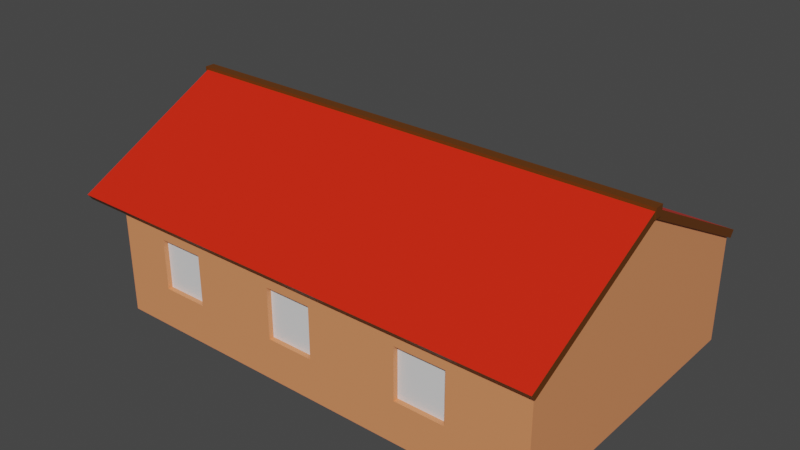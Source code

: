 # Source: Farm.blend  (saved by Blender 2.82.7; exported with 4.5.12 LTS)
import bpy
from mathutils import Matrix  # noqa: F401  (used for matrix-valued properties, if any)

bpy.ops.wm.read_factory_settings(use_empty=True)
scene = bpy.context.scene
scene.name = 'Scene'

# ---- collections
col_collection = bpy.data.collections.new('Collection'); scene.collection.children.link(col_collection)

# ---- materials (node trees are filled in below, after node groups)
mat_glas = bpy.data.materials.new('Glas')
mat_glas.use_transparent_shadow = False
mat_wood_dark = bpy.data.materials.new('Wood dark')
mat_wood_dark.use_transparent_shadow = False
mat_wood_hell = bpy.data.materials.new('wood hell')
mat_wood_hell.use_transparent_shadow = False
mat_roof = bpy.data.materials.new('roof')
mat_roof.alpha_threshold = 0.0
mat_roof.use_transparent_shadow = False
mat_roof.line_color = (0.0, 0.0, 0.0, 1.0)
mat_wood_middle = bpy.data.materials.new('Wood middle')
mat_wood_middle.use_transparent_shadow = False
mat_stroh = bpy.data.materials.new('Stroh')
mat_stroh.use_transparent_shadow = False

# ---- material node trees
mat_glas.use_nodes = True; mat_glas.node_tree.nodes.clear()
_N = mat_glas.node_tree.nodes; _L = mat_glas.node_tree.links
n0 = _N.new('ShaderNodeOutputMaterial'); n0.name = 'Material Output'; n0.location = (300, 300)
n1 = _N.new('ShaderNodeBsdfPrincipled'); n1.name = 'Principled BSDF'; n1.location = (10, 300)
n1.distribution = 'GGX'
n1.subsurface_method = 'BURLEY'
n1.inputs[3].default_value = 1.45
n1.inputs[27].default_value = (0.0, 0.0, 0.0, 1.0)
n1.inputs[28].default_value = 1.0
_L.new(n1.outputs[0], n0.inputs[0])
n0.is_active_output = True
mat_wood_dark.use_nodes = True; mat_wood_dark.node_tree.nodes.clear()
_N = mat_wood_dark.node_tree.nodes; _L = mat_wood_dark.node_tree.links
n0 = _N.new('ShaderNodeOutputMaterial'); n0.name = 'Material Output'; n0.location = (300, 300)
n1 = _N.new('ShaderNodeBsdfPrincipled'); n1.name = 'Principled BSDF'; n1.location = (10, 300)
n1.distribution = 'GGX'
n1.subsurface_method = 'BURLEY'
n1.inputs[0].default_value = (0.1255, 0.03672, 0.001756, 1.0)
n1.inputs[3].default_value = 1.45
n1.inputs[27].default_value = (0.0, 0.0, 0.0, 1.0)
n1.inputs[28].default_value = 1.0
_L.new(n1.outputs[0], n0.inputs[0])
n0.is_active_output = True
mat_wood_hell.use_nodes = True; mat_wood_hell.node_tree.nodes.clear()
_N = mat_wood_hell.node_tree.nodes; _L = mat_wood_hell.node_tree.links
n0 = _N.new('ShaderNodeOutputMaterial'); n0.name = 'Material Output'; n0.location = (300, 300)
n1 = _N.new('ShaderNodeBsdfPrincipled'); n1.name = 'Principled BSDF'; n1.location = (10, 300)
n1.distribution = 'GGX'
n1.subsurface_method = 'BURLEY'
n1.inputs[0].default_value = (0.8, 0.2842, 0.118, 1.0)
n1.inputs[3].default_value = 1.45
n1.inputs[27].default_value = (0.0, 0.0, 0.0, 1.0)
n1.inputs[28].default_value = 1.0
_L.new(n1.outputs[0], n0.inputs[0])
n0.is_active_output = True
mat_roof.use_nodes = True; mat_roof.node_tree.nodes.clear()
_N = mat_roof.node_tree.nodes; _L = mat_roof.node_tree.links
n0 = _N.new('ShaderNodeOutputMaterial'); n0.name = 'Material Output'; n0.location = (300, 300)
n1 = _N.new('ShaderNodeBsdfPrincipled'); n1.name = 'Principled BSDF'; n1.location = (10, 300)
n1.distribution = 'GGX'
n1.subsurface_method = 'BURLEY'
n1.inputs[0].default_value = (0.8, 0.02004, 0.004599, 1.0)
n1.inputs[2].default_value = 0.4
n1.inputs[3].default_value = 1.45
n1.inputs[27].default_value = (0.0, 0.0, 0.0, 1.0)
n1.inputs[28].default_value = 1.0
_L.new(n1.outputs[0], n0.inputs[0])
n0.is_active_output = True
mat_wood_middle.use_nodes = True; mat_wood_middle.node_tree.nodes.clear()
_N = mat_wood_middle.node_tree.nodes; _L = mat_wood_middle.node_tree.links
n0 = _N.new('ShaderNodeOutputMaterial'); n0.name = 'Material Output'; n0.location = (300, 300)
n1 = _N.new('ShaderNodeBsdfPrincipled'); n1.name = 'Principled BSDF'; n1.location = (10, 300)
n1.distribution = 'GGX'
n1.subsurface_method = 'BURLEY'
n1.inputs[0].default_value = (0.6739, 0.1942, 0.03494, 1.0)
n1.inputs[3].default_value = 1.45
n1.inputs[27].default_value = (0.0, 0.0, 0.0, 1.0)
n1.inputs[28].default_value = 1.0
_L.new(n1.outputs[0], n0.inputs[0])
n0.is_active_output = True
mat_stroh.use_nodes = True; mat_stroh.node_tree.nodes.clear()
_N = mat_stroh.node_tree.nodes; _L = mat_stroh.node_tree.links
n0 = _N.new('ShaderNodeOutputMaterial'); n0.name = 'Material Output'; n0.location = (300, 300)
n1 = _N.new('ShaderNodeBsdfPrincipled'); n1.name = 'Principled BSDF'; n1.location = (10, 300)
n1.distribution = 'GGX'
n1.subsurface_method = 'BURLEY'
n1.inputs[0].default_value = (0.3539, 0.2232, 0.0, 1.0)
n1.inputs[3].default_value = 1.45
n1.inputs[27].default_value = (0.0, 0.0, 0.0, 1.0)
n1.inputs[28].default_value = 1.0
_L.new(n1.outputs[0], n0.inputs[0])
n0.is_active_output = True

# ---- world
world_world = bpy.data.worlds.new('World'); scene.world = world_world
world_world.use_nodes = True; world_world.node_tree.nodes.clear()
_N = world_world.node_tree.nodes; _L = world_world.node_tree.links
n0 = _N.new('ShaderNodeOutputWorld'); n0.name = 'World Output'; n0.location = (300, 300)
n1 = _N.new('ShaderNodeBackground'); n1.name = 'Background'; n1.location = (10, 300)
n1.inputs[0].default_value = (0.05088, 0.05088, 0.05088, 1.0)
_L.new(n1.outputs[0], n0.inputs[0])
n0.is_active_output = True
world_world.color = (0.05088, 0.05088, 0.05088)
world_world.use_sun_shadow = False
world_world.sun_shadow_jitter_overblur = 0.0

# ---- meshes
me_plane_003 = bpy.data.meshes.new('Plane.003')
me_plane_003.from_pydata([(-1.0, -1.0, 0.0), (1.0, -1.0, 0.0), (-1.0, 1.0, 0.0), (1.0, 1.0, 0.0), (2.116, -9.562, 14.77), (2.501, -9.562, 14.77), (2.116, -9.562, -0.2284), (2.501, -9.562, -0.2284), (2.116, 8.237, 14.77), (2.501, 8.237, 14.77), (2.116, 8.237, -0.2284), (2.501, 8.237, -0.2284), (2.171, 8.222, -0.2338), (-1.543, 8.222, -0.2338), (2.171, 8.222, 0.7662), (-1.543, 8.222, 0.7662), (2.171, 7.422, -0.2338), (-1.543, 7.422, -0.2338), (2.171, 7.422, 0.7662), (-1.543, 7.422, 0.7662), (2.186, -8.755, -0.2338), (-1.512, -8.755, -0.2338), (2.186, -8.755, 0.7662), (-1.512, -8.755, 0.7662), (2.186, -9.555, -0.2338), (-1.512, -9.555, -0.2338), (2.186, -9.555, 0.7662), (-1.512, -9.555, 0.7662), (-1.539, -8.755, 13.78), (2.146, -8.755, 13.78), (-1.539, -8.755, 14.78), (2.146, -8.755, 14.78), (-1.539, -9.555, 13.78), (2.146, -9.555, 13.78), (-1.539, -9.555, 14.78), (2.146, -9.555, 14.78), (2.144, 8.234, 13.78), (-1.572, 8.234, 13.78), (2.144, 8.234, 14.78), (-1.572, 8.234, 14.78), (2.144, 7.434, 13.78), (-1.572, 7.434, 13.78), (2.144, 7.434, 14.78), (-1.572, 7.434, 14.78), (-1.634, -9.562, 14.77), (-1.442, -9.562, 14.77), (-1.634, -9.562, -0.2284), (-1.442, -9.562, -0.2284), (-1.634, 8.237, 14.77), (-1.442, 8.237, 14.77), (-1.634, 8.237, -0.2284), (-1.442, 8.237, -0.2284), (-4.889, 10.06, 7.403), (-4.643, 10.06, 7.635), (-4.889, -9.692, 7.403), (-4.643, -9.692, 7.635), (-1.701, 10.06, -0.6522), (-1.456, 10.06, -0.4203), (-1.701, -9.692, -0.6522), (-1.456, -9.692, -0.4203), (-1.736, 10.06, 15.16), (-1.491, 10.06, 14.93), (-1.736, -9.65, 15.16), (-1.491, -9.65, 14.93), (-4.853, 10.06, 7.227), (-4.609, 10.06, 6.997), (-4.853, -9.65, 7.227), (-4.609, -9.65, 6.997), (-4.514, 10.16, 7.126), (-4.899, 10.16, 7.126), (-4.514, 10.16, 7.626), (-4.899, 10.16, 7.626), (-4.514, -9.725, 7.126), (-4.899, -9.725, 7.126), (-4.514, -9.725, 7.626), (-4.899, -9.725, 7.626), (2.515, -9.245, -0.2411), (-4.534, -9.245, 6.904), (2.515, -9.245, 14.76), (-4.534, -9.245, 7.716), (2.515, -9.565, -0.2411), (-4.534, -9.565, 6.904), (2.515, -9.565, 14.76), (-4.534, -9.565, 7.716), (-1.692, -9.245, -0.2411), (-1.692, -9.245, 14.76), (-1.692, -9.565, 14.76), (-1.692, -9.565, -0.2411), (2.515, 8.264, -0.2411), (-4.534, 8.264, 6.904), (2.515, 8.264, 14.76), (-4.534, 8.264, 7.716), (2.515, 7.944, -0.2411), (-4.534, 7.944, 6.904), (2.515, 7.944, 14.76), (-4.534, 7.944, 7.716), (-1.692, 8.264, -0.2411), (-1.692, 8.264, 14.76), (-1.692, 7.944, 14.76), (-1.692, 7.944, -0.2411), (2.515, 8.264, 6.252), (-4.534, 8.264, 7.255), (2.515, 7.944, 6.252), (-4.534, 7.944, 7.255), (-1.692, 7.944, 6.252), (-1.692, 8.264, 6.252), (-4.534, 8.264, 7.285), (2.515, 7.944, 6.812), (-1.692, 8.264, 6.812), (2.515, 8.264, 6.812), (-4.534, 7.944, 7.285), (-1.692, 7.944, 6.812), (-4.534, 8.264, 7.343), (2.515, 7.944, 7.882), (-1.692, 8.264, 7.882), (2.515, 8.264, 7.882), (-4.534, 7.944, 7.343), (-1.692, 7.944, 7.882), (0.9622, 8.264, 14.76), (0.9622, 7.944, 14.76), (0.9622, 7.944, -0.2411), (0.9622, 8.264, -0.2411), (0.9622, 8.264, 6.252), (0.9622, 7.944, 6.252), (0.9622, 7.944, 6.812), (0.9622, 8.264, 6.812), (0.9622, 7.944, 7.882), (0.9622, 8.264, 7.882), (0.5694, 8.264, -0.2411), (0.5694, 8.264, 14.76), (0.5694, 7.944, 14.76), (0.5694, 7.944, -0.2411), (0.5694, 8.264, 6.252), (0.5694, 7.944, 6.252), (0.5694, 7.944, 6.812), (0.5694, 8.264, 6.812), (0.5694, 7.944, 7.882), (0.5694, 8.264, 7.882), (2.123, 8.264, 14.76), (2.123, 7.944, 14.76), (2.123, 7.944, -0.2411), (2.123, 8.264, 6.252), (2.123, 7.944, 6.252), (2.123, 7.944, 6.812), (2.123, 8.264, 6.812), (2.123, 7.944, 7.882), (2.123, 8.264, 7.882), (2.123, 8.264, -0.2411), (0.9622, 7.944, 7.882), (0.9622, 8.264, 7.882), (2.123, 7.944, 7.882), (2.123, 8.264, 7.882), (-4.534, 8.264, 7.477), (2.515, 7.944, 10.35), (-1.692, 8.264, 10.35), (2.515, 8.264, 10.35), (-4.534, 7.944, 7.477), (-1.692, 7.944, 10.35), (0.9622, 7.944, 10.35), (0.9622, 8.264, 10.35), (0.5694, 7.944, 10.35), (0.5694, 8.264, 10.35), (2.123, 8.264, 10.35), (2.123, 7.944, 10.35), (-4.534, 8.264, 7.605), (2.515, 7.944, 12.72), (-1.692, 8.264, 12.72), (0.9622, 8.264, 12.72), (0.5694, 8.264, 12.72), (2.123, 8.264, 12.72), (2.515, 8.264, 12.72), (-4.534, 7.944, 7.605), (-1.692, 7.944, 12.72), (0.9622, 7.944, 12.72), (0.5694, 7.944, 12.72), (2.123, 7.944, 12.72), (-0.9951, 8.264, -0.2411), (-0.9951, 8.264, 14.76), (-0.9951, 7.944, 14.76), (-0.9951, 7.944, -0.2411), (-0.9951, 8.264, 6.252), (-0.9951, 7.944, 6.252), (-0.9951, 7.944, 6.812), (-0.9951, 8.264, 6.812), (-0.9951, 7.944, 7.882), (-0.9951, 8.264, 7.882), (-0.9951, 7.944, 10.35), (-0.9951, 8.264, 10.35), (-0.9951, 7.944, 12.72), (-0.9951, 8.264, 12.72), (2.515, 8.264, 4.597), (-4.534, 7.944, 7.165), (-1.692, 7.944, 4.597), (-4.534, 8.264, 7.165), (2.515, 7.944, 4.597), (-1.692, 8.264, 4.597), (0.9622, 8.264, 4.597), (0.9622, 7.944, 4.597), (0.5694, 8.264, 4.597), (0.5694, 7.944, 4.597), (2.123, 7.944, 4.597), (2.123, 8.264, 4.597), (-0.9951, 8.264, 4.597), (-0.9951, 7.944, 4.597), (2.515, 8.264, 2.283), (-4.534, 7.944, 7.04), (-1.692, 7.944, 2.283), (0.9622, 7.944, 2.283), (0.5694, 7.944, 2.283), (2.123, 7.944, 2.283), (-0.9951, 7.944, 2.283), (-4.534, 8.264, 7.04), (2.515, 7.944, 2.283), (-1.692, 8.264, 2.283), (0.9622, 8.264, 2.283), (0.5694, 8.264, 2.283), (2.123, 8.264, 2.283), (-0.9951, 8.264, 2.283), (2.52, 8.243, 14.28), (-1.759, 8.243, 14.28), (2.52, 8.243, 14.78), (-1.759, 8.243, 14.78), (2.52, -9.556, 14.28), (-1.759, -9.556, 14.28), (2.52, -9.556, 14.78), (-1.759, -9.556, 14.78), (2.52, 1.249, 14.78), (-1.759, 1.249, 14.78), (2.52, 1.249, 14.28), (-1.759, 1.249, 14.28), (2.52, 3.119, 14.78), (-1.759, 3.119, 14.28), (-1.759, 3.119, 14.78), (2.52, 3.119, 14.28), (-0.9811, 8.243, 14.28), (-0.9811, 8.243, 14.78), (-0.9811, -9.556, 14.78), (-0.9811, -9.556, 14.28), (-0.9811, 1.249, 14.28), (-0.9811, 1.249, 14.78), (-0.9811, 3.119, 14.78), (-0.9811, 3.119, 14.28), (0.9552, 8.243, 14.78), (0.9552, -9.556, 14.78), (0.9552, -9.556, 14.28), (0.9552, 1.249, 14.28), (0.9552, 1.249, 14.78), (0.9552, 3.119, 14.78), (0.9552, 3.119, 14.28), (0.9552, 8.243, 14.28), (2.52, 8.243, -0.2424), (-1.759, 8.243, -0.2424), (2.52, 8.243, 0.2576), (-1.759, 8.243, 0.2576), (2.52, -9.556, -0.2424), (-1.759, -9.556, -0.2424), (2.52, -9.556, 0.2576), (-1.759, -9.556, 0.2576), (2.52, 6.224, 0.2576), (-1.759, 6.224, 0.2576), (2.52, 6.224, -0.2424), (-1.759, 6.224, -0.2424), (-1.759, 4.349, 0.2576), (2.52, 4.349, -0.2424), (2.52, 4.349, 0.2576), (-1.759, 4.349, -0.2424), (-0.9937, 8.243, -0.2424), (-0.9937, 8.243, 0.2576), (-0.9937, -9.556, 0.2576), (-0.9937, -9.556, -0.2424), (-0.9937, 6.224, -0.2424), (-0.9937, 6.224, 0.2576), (-0.9937, 4.349, -0.2424), (-0.9937, 4.349, 0.2576), (0.9545, 8.243, 0.2576), (0.9545, -9.556, 0.2576), (0.9545, -9.556, -0.2424), (0.9545, 6.224, -0.2424), (0.9545, 6.224, 0.2576), (0.9545, 4.349, -0.2424), (0.9545, 4.349, 0.2576), (0.9545, 8.243, -0.2424), (-1.759, 0.963, 0.2576), (2.52, 0.963, -0.2424), (2.52, 0.963, 0.2576), (-1.759, 0.963, -0.2424), (-0.9937, 0.963, -0.2424), (-0.9937, 0.963, 0.2576), (0.9545, 0.963, 0.2576), (0.9545, 0.963, -0.2424), (-1.759, -0.9392, 0.2576), (2.52, -0.9392, -0.2424), (-0.9937, -0.9392, 0.2576), (0.9545, -0.9392, 0.2576), (2.52, -0.9392, 0.2576), (-1.759, -0.9392, -0.2424), (-0.9937, -0.9392, -0.2424), (0.9545, -0.9392, -0.2424), (2.494, 9.735, 6.348), (2.301, 9.735, 6.348), (2.494, 9.735, 8.348), (2.301, 9.735, 8.348), (2.494, 8.135, 6.348), (2.301, 8.135, 6.348), (2.494, 8.135, 8.348), (2.301, 8.135, 8.348), (2.34, 9.017, 6.678), (2.147, 9.017, 6.678), (2.34, 9.017, 8.055), (2.147, 9.017, 8.055), (2.34, 7.417, 6.678), (2.147, 7.417, 6.678), (2.34, 7.417, 8.055), (2.147, 7.417, 8.055), (0.9545, -4.523, -0.2424), (-0.9937, -4.523, -0.2424), (-1.759, -4.523, -0.2424), (2.52, -4.523, 0.2576), (0.9545, -4.523, 0.2576), (-0.9937, -4.523, 0.2576), (2.52, -4.523, -0.2424), (-1.759, -4.523, 0.2576), (-1.0, 8.083, 10.27), (1.0, 8.083, 10.27), (-1.0, 8.083, 12.77), (1.0, 8.083, 12.77), (-1.0, 8.083, 2.104), (1.0, 8.083, 2.104), (-1.0, 8.083, 4.604), (1.0, 8.083, 4.604), (-1.0, 4.365, 4.768e-07), (1.0, 4.365, 4.768e-07), (-1.0, 6.365, 4.768e-07), (1.0, 6.365, 4.768e-07), (-1.0, 1.123, 14.57), (1.0, 1.123, 14.57), (-1.0, 3.123, 14.57), (1.0, 3.123, 14.57), (-1.759, -6.503, 0.2576), (2.52, -6.503, -0.2424), (-0.9937, -6.503, 0.2576), (0.9545, -6.503, 0.2576), (-0.9937, -6.503, -0.2424), (-1.759, -6.503, -0.2424), (2.52, -6.503, 0.2576), (0.9545, -6.503, -0.2424), (-1.0, -6.492, -3.001e-07), (1.0, -6.492, -3.001e-07), (-1.0, -4.492, -3.001e-07), (1.0, -4.492, -3.001e-07), (-1.759, -3.076, 14.78), (2.52, -3.076, 14.28), (2.52, -3.076, 14.78), (-1.759, -3.076, 14.28), (-0.9811, -3.076, 14.28), (-0.9811, -3.076, 14.78), (0.9552, -3.076, 14.78), (0.9552, -3.076, 14.28), (-1.759, -5.041, 14.78), (2.52, -5.041, 14.28), (-0.9811, -5.041, 14.78), (0.9552, -5.041, 14.78), (2.52, -5.041, 14.78), (-1.759, -5.041, 14.28), (-0.9811, -5.041, 14.28), (0.9552, -5.041, 14.28), (-1.0, -5.06, 14.57), (1.0, -5.06, 14.57), (-1.0, -3.06, 14.57), (1.0, -3.06, 14.57), (1.426, 7.998, 9.579), (1.195, 7.998, 9.579), (1.426, 7.998, 9.879), (1.195, 7.998, 9.879), (1.426, -9.442, 9.579), (1.195, -9.442, 9.579), (1.426, -9.442, 9.879), (1.195, -9.442, 9.879), (2.141, -8.588, 9.577), (0.9874, -8.588, 9.577), (2.141, -8.588, 9.877), (0.9874, -8.588, 9.877), (2.141, -8.828, 9.577), (0.9874, -8.828, 9.577), (2.141, -8.828, 9.877), (0.9874, -8.828, 9.877), (2.141, -8.708, 9.877), (0.862, -8.708, 9.877), (2.141, -8.708, 9.577), (0.862, -8.708, 9.577), (2.141, -6.223, 9.577), (0.9874, -6.223, 9.577), (2.141, -6.223, 9.877), (0.9874, -6.223, 9.877), (2.141, -6.463, 9.577), (0.9874, -6.463, 9.577), (2.141, -6.463, 9.877), (0.9874, -6.463, 9.877), (2.141, -6.343, 9.877), (0.862, -6.343, 9.877), (2.141, -6.343, 9.577), (0.862, -6.343, 9.577), (2.141, -3.444, 9.577), (0.9874, -3.444, 9.577), (2.141, -3.444, 9.877), (0.9874, -3.444, 9.877), (2.141, -3.684, 9.577), (0.9874, -3.684, 9.577), (2.141, -3.684, 9.877), (0.9874, -3.684, 9.877), (2.141, -3.564, 9.877), (0.862, -3.564, 9.877), (2.141, -3.564, 9.577), (0.862, -3.564, 9.577), (2.141, -0.6768, 9.577), (0.9874, -0.6768, 9.577), (2.141, -0.6768, 9.877), (0.9874, -0.6768, 9.877), (2.141, -0.9168, 9.577), (0.9874, -0.9168, 9.577), (2.141, -0.9168, 9.877), (0.9874, -0.9168, 9.877), (2.141, -0.7968, 9.877), (0.862, -0.7968, 9.877), (2.141, -0.7968, 9.577), (0.862, -0.7968, 9.577), (2.141, 4.595, 9.577), (0.9874, 4.595, 9.577), (2.141, 4.595, 9.877), (0.9874, 4.595, 9.877), (2.141, 4.355, 9.577), (0.9874, 4.355, 9.577), (2.141, 4.355, 9.877), (0.9874, 4.355, 9.877), (2.141, 4.475, 9.877), (0.862, 4.475, 9.877), (2.141, 4.475, 9.577), (0.862, 4.475, 9.577), (2.141, 7.342, 9.577), (0.9874, 7.342, 9.577), (2.141, 7.342, 9.877), (0.9874, 7.342, 9.877), (2.141, 7.102, 9.577), (0.9874, 7.102, 9.577), (2.141, 7.102, 9.877), (0.9874, 7.102, 9.877), (2.141, 7.222, 9.877), (0.862, 7.222, 9.877), (2.141, 7.222, 9.577), (0.862, 7.222, 9.577), (2.141, 1.993, 9.577), (0.9874, 1.993, 9.577), (2.141, 1.993, 9.877), (0.9874, 1.993, 9.877), (2.141, 1.753, 9.577), (0.9874, 1.753, 9.577), (2.141, 1.753, 9.877), (0.9874, 1.753, 9.877), (2.141, 1.873, 9.877), (0.862, 1.873, 9.877), (2.141, 1.873, 9.577), (0.862, 1.873, 9.577), (1.432, -0.658, 9.679), (1.202, -0.658, 9.679), (1.432, -0.658, 14.38), (1.202, -0.658, 14.38), (1.432, -0.898, 9.679), (1.202, -0.898, 9.679), (1.432, -0.898, 14.38), (1.202, -0.898, 14.38), (2.168, -0.6615, 12.03), (1.014, -0.6615, 12.03), (2.168, -0.6615, 12.33), (1.014, -0.6615, 12.33), (2.168, -0.9015, 12.03), (1.014, -0.9015, 12.03), (2.168, -0.9015, 12.33), (1.014, -0.9015, 12.33), (2.168, -0.6615, 12.18), (0.8902, -0.6615, 12.18), (2.168, -0.9015, 12.18), (0.8902, -0.9015, 12.18), (1.426, 7.998, 4.96), (1.195, 7.998, 4.96), (1.426, 7.998, 5.26), (1.195, 7.998, 5.26), (1.426, -9.442, 4.96), (1.195, -9.442, 4.96), (1.426, -9.442, 5.26), (1.195, -9.442, 5.26), (2.141, -8.588, 4.957), (0.9874, -8.588, 4.957), (2.141, -8.588, 5.257), (0.9874, -8.588, 5.257), (2.141, -8.828, 4.957), (0.9874, -8.828, 4.957), (2.141, -8.828, 5.257), (0.9874, -8.828, 5.257), (2.141, -8.708, 5.257), (0.862, -8.708, 5.257), (2.141, -8.708, 4.957), (0.862, -8.708, 4.957), (2.141, -6.223, 4.957), (0.9874, -6.223, 4.957), (2.141, -6.223, 5.257), (0.9874, -6.223, 5.257), (2.141, -6.463, 4.957), (0.9874, -6.463, 4.957), (2.141, -6.463, 5.257), (0.9874, -6.463, 5.257), (2.141, -6.343, 5.257), (0.862, -6.343, 5.257), (2.141, -6.343, 4.957), (0.862, -6.343, 4.957), (2.141, -3.444, 4.957), (0.9874, -3.444, 4.957), (2.141, -3.444, 5.257), (0.9874, -3.444, 5.257), (2.141, -3.684, 4.957), (0.9874, -3.684, 4.957), (2.141, -3.684, 5.257), (0.9874, -3.684, 5.257), (2.141, -3.564, 5.257), (0.862, -3.564, 5.257), (2.141, -3.564, 4.957), (0.862, -3.564, 4.957), (2.141, -0.6768, 4.957), (0.9874, -0.6768, 4.957), (2.141, -0.6768, 5.257), (0.9874, -0.6768, 5.257), (2.141, -0.9168, 4.957), (0.9874, -0.9168, 4.957), (2.141, -0.9168, 5.257), (0.9874, -0.9168, 5.257), (2.141, -0.7968, 5.257), (0.862, -0.7968, 5.257), (2.141, -0.7968, 4.957), (0.862, -0.7968, 4.957), (2.141, 4.595, 4.957), (0.9874, 4.595, 4.957), (2.141, 4.595, 5.257), (0.9874, 4.595, 5.257), (2.141, 4.355, 4.957), (0.9874, 4.355, 4.957), (2.141, 4.355, 5.257), (0.9874, 4.355, 5.257), (2.141, 4.475, 5.257), (0.862, 4.475, 5.257), (2.141, 4.475, 4.957), (0.862, 4.475, 4.957), (2.141, 7.342, 4.957), (0.9874, 7.342, 4.957), (2.141, 7.342, 5.257), (0.9874, 7.342, 5.257), (2.141, 7.102, 4.957), (0.9874, 7.102, 4.957), (2.141, 7.102, 5.257), (0.9874, 7.102, 5.257), (2.141, 7.222, 5.257), (0.862, 7.222, 5.257), (2.141, 7.222, 4.957), (0.862, 7.222, 4.957), (2.141, 1.993, 4.957), (0.9874, 1.993, 4.957), (2.141, 1.993, 5.257), (0.9874, 1.993, 5.257), (2.141, 1.753, 4.957), (0.9874, 1.753, 4.957), (2.141, 1.753, 5.257), (0.9874, 1.753, 5.257), (2.141, 1.873, 5.257), (0.862, 1.873, 5.257), (2.141, 1.873, 4.957), (0.862, 1.873, 4.957), (1.432, 1.992, 0.1659), (1.202, 1.992, 0.1659), (1.432, 1.992, 5.166), (1.202, 1.992, 5.166), (1.432, 1.752, 0.1659), (1.202, 1.752, 0.1659), (1.432, 1.752, 5.166), (1.202, 1.752, 5.166), (2.168, 1.992, 2.551), (1.014, 1.992, 2.551), (2.168, 1.992, 2.851), (1.014, 1.992, 2.851), (2.168, 1.752, 2.551), (1.014, 1.752, 2.551), (2.168, 1.752, 2.851), (1.014, 1.752, 2.851), (2.168, 1.992, 2.701), (0.8902, 1.992, 2.701), (2.168, 1.752, 2.701), (0.8902, 1.752, 2.701), (1.562, -7.986, 6.744), (0.7926, -7.986, 6.744), (1.562, -7.986, 8.244), (0.7926, -7.986, 8.244), (1.562, -8.786, 6.744), (0.7926, -8.786, 6.744), (1.562, -8.786, 8.244), (0.7926, -8.786, 8.244), (2.308, -8.146, 7.785), (1.539, -8.146, 7.785), (2.308, -8.146, 9.285), (1.539, -8.146, 9.285), (2.308, -8.946, 7.785), (1.539, -8.946, 7.785), (2.308, -8.946, 9.285), (1.539, -8.946, 9.285), (2.308, -7.664, 5.859), (1.539, -7.664, 5.859), (2.308, -7.664, 7.359), (1.539, -7.664, 7.359), (2.308, -8.464, 5.859), (1.539, -8.464, 5.859), (2.308, -8.464, 7.359), (1.539, -8.464, 7.359), (2.308, -8.488, 6.118), (1.539, -8.488, 6.118), (2.308, -8.488, 7.618), (1.539, -8.488, 7.618), (2.308, -9.288, 6.118), (1.539, -9.288, 6.118), (2.308, -9.288, 7.618), (1.539, -9.288, 7.618), (2.142, 8.138, 9.68), (2.065, 8.138, 9.68), (2.142, 8.138, 14.48), (2.065, 8.138, 14.48), (2.142, -9.462, 9.68), (2.065, -9.462, 9.68), (2.142, -9.462, 14.48), (2.065, -9.462, 14.48), (2.142, 8.138, 0.1342), (2.065, 8.138, 0.1342), (2.142, 8.138, 5.134), (2.065, 8.138, 5.134), (2.142, -9.462, 0.1342), (2.065, -9.462, 0.1342), (2.142, -9.462, 5.134), (2.065, -9.462, 5.134)], [], [(0, 1, 3, 2), (4, 8, 10, 6), (7, 6, 10, 11), (11, 10, 8, 9), (9, 5, 7, 11), (5, 4, 6, 7), (9, 8, 4, 5), (12, 13, 15, 14), (14, 15, 19, 18), (18, 19, 17, 16), (16, 17, 13, 12), (14, 18, 16, 12), (19, 15, 13, 17), (20, 21, 23, 22), (22, 23, 27, 26), (26, 27, 25, 24), (24, 25, 21, 20), (22, 26, 24, 20), (27, 23, 21, 25), (28, 29, 31, 30), (30, 31, 35, 34), (34, 35, 33, 32), (32, 33, 29, 28), (30, 34, 32, 28), (35, 31, 29, 33), (36, 37, 39, 38), (38, 39, 43, 42), (42, 43, 41, 40), (40, 41, 37, 36), (38, 42, 40, 36), (43, 39, 37, 41), (44, 48, 50, 46), (47, 46, 50, 51), (51, 50, 48, 49), (49, 45, 47, 51), (45, 44, 46, 47), (49, 48, 44, 45), (52, 56, 58, 54), (55, 54, 58, 59), (59, 58, 56, 57), (57, 53, 55, 59), (53, 52, 54, 55), (57, 56, 52, 53), (60, 64, 66, 62), (63, 62, 66, 67), (67, 66, 64, 65), (65, 61, 63, 67), (61, 60, 62, 63), (65, 64, 60, 61), (68, 69, 71, 70), (70, 71, 75, 74), (74, 75, 73, 72), (72, 73, 69, 68), (70, 74, 72, 68), (75, 71, 69, 73), (84, 77, 79, 85), (85, 79, 83, 86), (86, 83, 81, 87), (87, 81, 77, 84), (78, 82, 80, 76), (83, 79, 77, 81), (80, 87, 84, 76), (82, 86, 87, 80), (78, 85, 86, 82), (76, 84, 85, 78), (166, 164, 91, 97), (97, 91, 95, 98), (206, 205, 93, 99), (99, 93, 89, 96), (204, 212, 92, 88), (205, 211, 89, 93), (179, 99, 96, 176), (210, 206, 99, 179), (177, 97, 98, 178), (189, 166, 97, 177), (202, 195, 105, 180), (182, 111, 104, 181), (110, 106, 101, 103), (109, 107, 102, 100), (111, 110, 103, 104), (195, 193, 101, 105), (117, 116, 110, 111), (115, 113, 107, 109), (116, 112, 106, 110), (184, 117, 111, 182), (180, 105, 108, 183), (105, 101, 106, 108), (186, 157, 117, 184), (156, 152, 112, 116), (155, 153, 113, 115), (157, 156, 116, 117), (183, 108, 114, 185), (108, 106, 112, 114), (163, 158, 126, 145), (141, 122, 125, 144), (143, 124, 123, 142), (201, 196, 122, 141), (169, 167, 118, 138), (138, 118, 119, 139), (209, 207, 120, 140), (140, 120, 121, 147), (158, 160, 136, 126), (122, 132, 135, 125), (124, 134, 133, 123), (196, 198, 132, 122), (167, 168, 129, 118), (118, 129, 130, 119), (207, 208, 131, 120), (120, 131, 128, 121), (92, 140, 147, 88), (212, 209, 140, 92), (90, 138, 139, 94), (170, 169, 138, 90), (190, 201, 141, 100), (107, 143, 142, 102), (113, 145, 143, 107), (100, 141, 144, 109), (153, 163, 145, 113), (109, 144, 146, 115), (127, 146, 151, 149), (145, 126, 148, 150), (150, 148, 149, 151), (136, 137, 149, 148), (144, 143, 150, 151), (124, 143, 144, 125, 135, 134), (135, 137, 136, 134), (165, 175, 163, 153), (115, 146, 162, 155), (127, 137, 161, 159), (146, 127, 159, 162), (175, 173, 158, 163), (172, 171, 156, 157), (170, 165, 153, 155), (171, 164, 152, 156), (188, 172, 157, 186), (185, 114, 154, 187), (114, 112, 152, 154), (178, 98, 172, 188), (95, 91, 164, 171), (90, 94, 165, 170), (98, 95, 171, 172), (139, 119, 173, 175), (119, 130, 174, 173), (94, 139, 175, 165), (155, 162, 169, 170), (162, 159, 167, 169), (187, 154, 166, 189), (154, 152, 164, 166), (130, 178, 188, 174), (137, 185, 187, 161), (135, 183, 185, 137), (160, 186, 184, 136), (132, 180, 183, 135), (136, 184, 182, 134), (134, 182, 181, 133), (198, 202, 180, 132), (168, 189, 177, 129), (129, 177, 178, 130), (208, 210, 179, 131), (131, 179, 176, 128), (133, 181, 203, 199), (173, 167, 159, 158), (204, 216, 201, 190), (102, 142, 200, 194), (123, 133, 199, 197), (188, 189, 168, 167, 173, 174), (142, 123, 197, 200), (216, 214, 196, 201), (213, 211, 193, 195), (217, 213, 195, 202), (181, 104, 192, 203), (103, 101, 193, 191), (100, 102, 194, 190), (104, 103, 191, 192), (176, 96, 213, 217), (96, 89, 211, 213), (147, 121, 214, 216), (121, 128, 215, 214), (88, 147, 216, 204), (128, 176, 217, 215), (194, 200, 209, 212), (200, 197, 207, 209), (203, 192, 206, 210), (191, 193, 211, 205), (190, 194, 212, 204), (192, 191, 205, 206), (186, 187, 189, 188), (161, 187, 186, 160, 158, 159), (203, 202, 198, 196, 197, 199), (210, 217, 202, 203), (214, 207, 197, 196), (214, 215, 217, 210, 208, 207), (234, 219, 221, 235), (360, 358, 225, 236), (236, 225, 223, 237), (241, 231, 219, 234), (362, 224, 222, 359), (232, 221, 219, 231), (350, 227, 229, 353), (230, 226, 228, 233), (354, 353, 229, 238), (240, 232, 227, 239), (235, 221, 232, 240), (220, 230, 233, 218), (227, 232, 231, 229), (238, 229, 231, 241), (247, 240, 241, 248), (242, 235, 240, 247), (238, 241, 240, 239), (357, 354, 238, 245), (248, 241, 234, 249), (243, 236, 237, 244), (361, 360, 236, 243), (249, 234, 235, 242), (218, 249, 242, 220), (362, 361, 243, 224), (224, 243, 244, 222), (233, 248, 249, 218), (351, 357, 245, 228), (230, 247, 246, 226), (220, 242, 247, 230), (228, 245, 248, 233), (245, 238, 239, 246), (247, 248, 245, 246), (266, 251, 253, 267), (340, 338, 257, 268), (268, 257, 255, 269), (270, 261, 251, 266), (344, 256, 254, 339), (259, 253, 251, 261), (262, 259, 261, 265), (252, 258, 260, 250), (272, 265, 261, 270), (267, 253, 259, 271), (286, 285, 265, 272), (282, 262, 265, 285), (258, 264, 263, 260), (271, 259, 262, 273), (279, 272, 273, 280), (289, 286, 272, 279), (274, 267, 271, 278), (279, 280, 278, 277), (277, 270, 266, 281), (275, 268, 269, 276), (341, 340, 268, 275), (281, 266, 267, 274), (250, 281, 274, 252), (344, 341, 275, 256), (256, 275, 276, 254), (260, 277, 281, 250), (263, 279, 277, 260), (252, 274, 278, 258), (283, 289, 279, 263), (258, 278, 280, 264), (291, 297, 289, 283), (264, 280, 288, 284), (280, 273, 287, 288), (277, 278, 271, 270), (290, 282, 285, 295), (296, 295, 285, 286), (264, 284, 283, 263), (273, 262, 282, 287), (315, 316, 295, 296), (321, 290, 295, 316), (314, 315, 296, 297), (320, 314, 297, 291), (284, 288, 293, 294), (271, 273, 272, 270), (284, 294, 291, 283), (287, 282, 290, 292), (296, 286, 287, 292), (297, 296, 292, 293), (297, 293, 288, 289), (288, 287, 286, 289), (298, 299, 301, 300), (300, 301, 305, 304), (304, 305, 303, 302), (302, 303, 299, 298), (300, 304, 302, 298), (305, 301, 299, 303), (306, 307, 309, 308), (308, 309, 313, 312), (312, 313, 311, 310), (310, 311, 307, 306), (308, 312, 310, 306), (313, 309, 307, 311), (294, 293, 318, 317), (345, 342, 340, 341), (339, 345, 314, 320), (342, 343, 316, 315), (293, 292, 319, 318), (338, 321, 316, 343), (292, 290, 321, 319), (294, 317, 320, 291), (322, 323, 325, 324), (326, 327, 329, 328), (330, 331, 333, 332), (334, 335, 337, 336), (257, 338, 343, 255), (269, 255, 343, 342), (254, 276, 345, 339), (276, 269, 342, 345), (317, 318, 341, 344), (342, 315, 319, 340), (317, 344, 339, 320), (319, 321, 338, 340), (345, 341, 318, 314), (314, 318, 319, 315), (346, 347, 349, 348), (359, 365, 357, 351), (226, 246, 356, 352), (246, 239, 355, 356), (364, 354, 355, 360), (364, 363, 353, 354), (358, 350, 353, 363), (226, 352, 351, 228), (239, 227, 350, 355), (225, 358, 363, 223), (237, 223, 363, 364), (244, 237, 364, 365), (222, 244, 365, 359), (352, 356, 361, 362), (356, 355, 354, 357), (352, 362, 359, 351), (355, 350, 358, 360), (365, 364, 360, 361), (365, 361, 356, 357), (366, 367, 369, 368), (370, 371, 373, 372), (372, 373, 377, 376), (376, 377, 375, 374), (374, 375, 371, 370), (372, 376, 374, 370), (377, 373, 371, 375), (378, 379, 381, 380), (386, 387, 385, 384), (384, 385, 383, 382), (388, 389, 379, 378), (386, 384, 382, 388), (387, 381, 379, 389), (385, 387, 389, 383), (380, 386, 388, 378), (382, 383, 389, 388), (380, 381, 387, 386), (390, 391, 393, 392), (398, 399, 397, 396), (396, 397, 395, 394), (400, 401, 391, 390), (398, 396, 394, 400), (399, 393, 391, 401), (397, 399, 401, 395), (392, 398, 400, 390), (394, 395, 401, 400), (392, 393, 399, 398), (402, 403, 405, 404), (410, 411, 409, 408), (408, 409, 407, 406), (412, 413, 403, 402), (410, 408, 406, 412), (411, 405, 403, 413), (409, 411, 413, 407), (404, 410, 412, 402), (406, 407, 413, 412), (404, 405, 411, 410), (414, 415, 417, 416), (422, 423, 421, 420), (420, 421, 419, 418), (424, 425, 415, 414), (422, 420, 418, 424), (423, 417, 415, 425), (421, 423, 425, 419), (416, 422, 424, 414), (418, 419, 425, 424), (416, 417, 423, 422), (426, 427, 429, 428), (434, 435, 433, 432), (432, 433, 431, 430), (436, 437, 427, 426), (434, 432, 430, 436), (435, 429, 427, 437), (433, 435, 437, 431), (428, 434, 436, 426), (430, 431, 437, 436), (428, 429, 435, 434), (438, 439, 441, 440), (446, 447, 445, 444), (444, 445, 443, 442), (448, 449, 439, 438), (446, 444, 442, 448), (447, 441, 439, 449), (445, 447, 449, 443), (440, 446, 448, 438), (442, 443, 449, 448), (440, 441, 447, 446), (450, 451, 453, 452), (458, 459, 457, 456), (456, 457, 455, 454), (460, 461, 451, 450), (458, 456, 454, 460), (459, 453, 451, 461), (457, 459, 461, 455), (452, 458, 460, 450), (454, 455, 461, 460), (452, 453, 459, 458), (462, 463, 465, 464), (464, 465, 469, 468), (468, 469, 467, 466), (466, 467, 463, 462), (464, 468, 466, 462), (469, 465, 463, 467), (478, 479, 473, 472), (472, 473, 477, 476), (480, 481, 475, 474), (474, 475, 471, 470), (478, 480, 474, 470), (481, 479, 471, 475), (477, 473, 479, 481), (472, 476, 480, 478), (476, 477, 481, 480), (470, 471, 479, 478), (482, 483, 485, 484), (484, 485, 489, 488), (488, 489, 487, 486), (486, 487, 483, 482), (484, 488, 486, 482), (489, 485, 483, 487), (490, 491, 493, 492), (498, 499, 497, 496), (496, 497, 495, 494), (500, 501, 491, 490), (498, 496, 494, 500), (499, 493, 491, 501), (497, 499, 501, 495), (492, 498, 500, 490), (494, 495, 501, 500), (492, 493, 499, 498), (502, 503, 505, 504), (510, 511, 509, 508), (508, 509, 507, 506), (512, 513, 503, 502), (510, 508, 506, 512), (511, 505, 503, 513), (509, 511, 513, 507), (504, 510, 512, 502), (506, 507, 513, 512), (504, 505, 511, 510), (514, 515, 517, 516), (522, 523, 521, 520), (520, 521, 519, 518), (524, 525, 515, 514), (522, 520, 518, 524), (523, 517, 515, 525), (521, 523, 525, 519), (516, 522, 524, 514), (518, 519, 525, 524), (516, 517, 523, 522), (526, 527, 529, 528), (534, 535, 533, 532), (532, 533, 531, 530), (536, 537, 527, 526), (534, 532, 530, 536), (535, 529, 527, 537), (533, 535, 537, 531), (528, 534, 536, 526), (530, 531, 537, 536), (528, 529, 535, 534), (538, 539, 541, 540), (546, 547, 545, 544), (544, 545, 543, 542), (548, 549, 539, 538), (546, 544, 542, 548), (547, 541, 539, 549), (545, 547, 549, 543), (540, 546, 548, 538), (542, 543, 549, 548), (540, 541, 547, 546), (550, 551, 553, 552), (558, 559, 557, 556), (556, 557, 555, 554), (560, 561, 551, 550), (558, 556, 554, 560), (559, 553, 551, 561), (557, 559, 561, 555), (552, 558, 560, 550), (554, 555, 561, 560), (552, 553, 559, 558), (562, 563, 565, 564), (570, 571, 569, 568), (568, 569, 567, 566), (572, 573, 563, 562), (570, 568, 566, 572), (571, 565, 563, 573), (569, 571, 573, 567), (564, 570, 572, 562), (566, 567, 573, 572), (564, 565, 571, 570), (574, 575, 577, 576), (576, 577, 581, 580), (580, 581, 579, 578), (578, 579, 575, 574), (576, 580, 578, 574), (581, 577, 575, 579), (590, 591, 585, 584), (584, 585, 589, 588), (592, 593, 587, 586), (586, 587, 583, 582), (590, 592, 586, 582), (593, 591, 583, 587), (589, 585, 591, 593), (584, 588, 592, 590), (588, 589, 593, 592), (582, 583, 591, 590), (594, 595, 597, 596), (596, 597, 601, 600), (600, 601, 599, 598), (598, 599, 595, 594), (596, 600, 598, 594), (601, 597, 595, 599), (602, 603, 605, 604), (604, 605, 609, 608), (608, 609, 607, 606), (606, 607, 603, 602), (604, 608, 606, 602), (609, 605, 603, 607), (610, 611, 613, 612), (612, 613, 617, 616), (616, 617, 615, 614), (614, 615, 611, 610), (612, 616, 614, 610), (617, 613, 611, 615), (618, 619, 621, 620), (620, 621, 625, 624), (624, 625, 623, 622), (622, 623, 619, 618), (620, 624, 622, 618), (625, 621, 619, 623), (626, 627, 629, 628), (628, 629, 633, 632), (632, 633, 631, 630), (630, 631, 627, 626), (628, 632, 630, 626), (633, 629, 627, 631), (634, 635, 637, 636), (636, 637, 641, 640), (640, 641, 639, 638), (638, 639, 635, 634), (636, 640, 638, 634), (641, 637, 635, 639)])
me_plane_003.polygons.foreach_set('material_index', [0, 1, 1, 1, 1, 1, 1, 2, 2, 2, 2, 2, 2, 2, 2, 2, 2, 2, 2, 2, 2, 2, 2, 2, 2, 2, 2, 2, 2, 2, 2, 2, 2, 2, 2, 2, 2, 3, 1, 1, 1, 1, 1, 3, 1, 1, 1, 1, 1, 1, 1, 1, 1, 1, 1, 2, 2, 2, 2, 2, 2, 2, 2, 2, 2, 2, 2, 2, 2, 2, 2, 2, 2, 2, 2, 2, 2, 2, 2, 2, 2, 2, 2, 2, 2, 2, 2, 2, 2, 2, 2, 2, 2, 2, 2, 2, 2, 2, 2, 2, 2, 2, 2, 2, 2, 2, 2, 2, 2, 2, 2, 2, 2, 2, 2, 2, 2, 2, 2, 2, 2, 2, 2, 2, 2, 2, 2, 2, 2, 2, 2, 2, 2, 2, 2, 2, 2, 2, 2, 2, 2, 2, 2, 2, 2, 2, 2, 2, 2, 2, 2, 2, 2, 2, 2, 2, 2, 2, 2, 2, 2, 2, 2, 2, 2, 2, 2, 2, 2, 2, 2, 2, 2, 2, 2, 2, 2, 2, 2, 2, 2, 2, 2, 2, 2, 2, 2, 2, 2, 2, 2, 2, 2, 2, 2, 2, 2, 2, 2, 2, 2, 2, 2, 2, 2, 2, 2, 2, 2, 2, 2, 2, 2, 2, 2, 2, 2, 2, 2, 2, 2, 2, 2, 2, 2, 2, 2, 2, 2, 2, 2, 2, 2, 2, 2, 2, 2, 2, 2, 2, 2, 2, 2, 2, 2, 2, 2, 2, 2, 2, 2, 2, 2, 2, 2, 2, 2, 2, 2, 2, 2, 2, 2, 2, 2, 2, 2, 2, 2, 2, 2, 2, 2, 2, 1, 1, 1, 1, 1, 1, 1, 1, 1, 1, 1, 1, 2, 2, 2, 2, 2, 2, 2, 2, 0, 0, 0, 0, 2, 2, 2, 2, 2, 2, 2, 2, 2, 2, 0, 2, 2, 2, 2, 2, 2, 2, 2, 2, 2, 2, 2, 2, 2, 2, 2, 2, 2, 0, 4, 4, 4, 4, 4, 4, 4, 4, 4, 4, 4, 4, 4, 4, 4, 4, 4, 4, 4, 4, 4, 4, 4, 4, 4, 4, 4, 4, 4, 4, 4, 4, 4, 4, 4, 4, 4, 4, 4, 4, 4, 4, 4, 4, 4, 4, 4, 4, 4, 4, 4, 4, 4, 4, 4, 4, 4, 4, 4, 4, 4, 4, 4, 4, 4, 4, 4, 4, 4, 4, 4, 4, 4, 4, 4, 4, 4, 4, 4, 4, 4, 4, 4, 4, 4, 4, 4, 4, 4, 4, 4, 4, 4, 4, 4, 4, 4, 4, 4, 4, 4, 4, 4, 4, 4, 4, 4, 4, 4, 4, 4, 4, 4, 4, 4, 4, 4, 4, 4, 4, 4, 4, 4, 4, 4, 4, 4, 4, 4, 4, 4, 4, 4, 4, 4, 4, 4, 4, 4, 4, 4, 4, 4, 4, 4, 4, 4, 4, 4, 4, 4, 4, 4, 4, 4, 4, 4, 4, 4, 4, 4, 4, 4, 4, 4, 4, 4, 4, 4, 4, 4, 4, 4, 4, 4, 4, 4, 4, 4, 4, 4, 4, 4, 4, 5, 5, 5, 5, 5, 5, 5, 5, 5, 5, 5, 5, 5, 5, 5, 5, 5, 5, 5, 5, 5, 5, 5, 5, 5, 5, 5, 5, 5, 5, 5, 5, 5, 5, 5, 5])
_uv = me_plane_003.uv_layers.new(name='UVMap')
_uv.uv.foreach_set('vector', [0.0, 0.0, 1.0, 0.0, 1.0, 1.0, 0.0, 1.0, 0.625, 0.5, 0.875, 0.5, 0.875, 0.75, 0.625, 0.75, 0.375, 0.75, 0.625, 0.75, 0.625, 1.0, 0.375, 1.0, 0.375, 0.0, 0.625, 0.0, 0.625, 0.25, 0.375, 0.25, 0.125, 0.5, 0.375, 0.5, 0.375, 0.75, 0.125, 0.75, 0.375, 0.5, 0.625, 0.5, 0.625, 0.75, 0.375, 0.75, 0.375, 0.25, 0.625, 0.25, 0.625, 0.5, 0.375, 0.5, 0.375, 0.0, 0.625, 0.0, 0.625, 0.25, 0.375, 0.25, 0.375, 0.25, 0.625, 0.25, 0.625, 0.5, 0.375, 0.5, 0.375, 0.5, 0.625, 0.5, 0.625, 0.75, 0.375, 0.75, 0.375, 0.75, 0.625, 0.75, 0.625, 1.0, 0.375, 1.0, 0.125, 0.5, 0.375, 0.5, 0.375, 0.75, 0.125, 0.75, 0.625, 0.5, 0.875, 0.5, 0.875, 0.75, 0.625, 0.75, 0.375, 0.0, 0.625, 0.0, 0.625, 0.25, 0.375, 0.25, 0.375, 0.25, 0.625, 0.25, 0.625, 0.5, 0.375, 0.5, 0.375, 0.5, 0.625, 0.5, 0.625, 0.75, 0.375, 0.75, 0.375, 0.75, 0.625, 0.75, 0.625, 1.0, 0.375, 1.0, 0.125, 0.5, 0.375, 0.5, 0.375, 0.75, 0.125, 0.75, 0.625, 0.5, 0.875, 0.5, 0.875, 0.75, 0.625, 0.75, 0.375, 0.0, 0.625, 0.0, 0.625, 0.25, 0.375, 0.25, 0.375, 0.25, 0.625, 0.25, 0.625, 0.5, 0.375, 0.5, 0.375, 0.5, 0.625, 0.5, 0.625, 0.75, 0.375, 0.75, 0.375, 0.75, 0.625, 0.75, 0.625, 1.0, 0.375, 1.0, 0.125, 0.5, 0.375, 0.5, 0.375, 0.75, 0.125, 0.75, 0.625, 0.5, 0.875, 0.5, 0.875, 0.75, 0.625, 0.75, 0.375, 0.0, 0.625, 0.0, 0.625, 0.25, 0.375, 0.25, 0.375, 0.25, 0.625, 0.25, 0.625, 0.5, 0.375, 0.5, 0.375, 0.5, 0.625, 0.5, 0.625, 0.75, 0.375, 0.75, 0.375, 0.75, 0.625, 0.75, 0.625, 1.0, 0.375, 1.0, 0.125, 0.5, 0.375, 0.5, 0.375, 0.75, 0.125, 0.75, 0.625, 0.5, 0.875, 0.5, 0.875, 0.75, 0.625, 0.75, 0.625, 0.5, 0.875, 0.5, 0.875, 0.75, 0.625, 0.75, 0.375, 0.75, 0.625, 0.75, 0.625, 1.0, 0.375, 1.0, 0.375, 0.0, 0.625, 0.0, 0.625, 0.25, 0.375, 0.25, 0.125, 0.5, 0.375, 0.5, 0.375, 0.75, 0.125, 0.75, 0.375, 0.5, 0.625, 0.5, 0.625, 0.75, 0.375, 0.75, 0.375, 0.25, 0.625, 0.25, 0.625, 0.5, 0.375, 0.5, 0.625, 0.5, 0.875, 0.5, 0.875, 0.75, 0.625, 0.75, 0.375, 0.75, 0.625, 0.75, 0.625, 1.0, 0.375, 1.0, 0.375, 0.0, 0.625, 0.0, 0.625, 0.25, 0.375, 0.25, 0.125, 0.5, 0.375, 0.5, 0.375, 0.75, 0.125, 0.75, 0.375, 0.5, 0.625, 0.5, 0.625, 0.75, 0.375, 0.75, 0.375, 0.25, 0.625, 0.25, 0.625, 0.5, 0.375, 0.5, 0.625, 0.5, 0.875, 0.5, 0.875, 0.75, 0.625, 0.75, 0.375, 0.75, 0.625, 0.75, 0.625, 1.0, 0.375, 1.0, 0.375, 0.0, 0.625, 0.0, 0.625, 0.25, 0.375, 0.25, 0.125, 0.5, 0.375, 0.5, 0.375, 0.75, 0.125, 0.75, 0.375, 0.5, 0.625, 0.5, 0.625, 0.75, 0.375, 0.75, 0.375, 0.25, 0.625, 0.25, 0.625, 0.5, 0.375, 0.5, 0.375, 0.0, 0.625, 0.0, 0.625, 0.25, 0.375, 0.25, 0.375, 0.25, 0.625, 0.25, 0.625, 0.5, 0.375, 0.5, 0.375, 0.5, 0.625, 0.5, 0.625, 0.75, 0.375, 0.75, 0.375, 0.75, 0.625, 0.75, 0.625, 1.0, 0.375, 1.0, 0.125, 0.5, 0.375, 0.5, 0.375, 0.75, 0.125, 0.75, 0.625, 0.5, 0.875, 0.5, 0.875, 0.75, 0.625, 0.75, 0.5158, 0.0, 0.625, 0.0, 0.625, 0.25, 0.5158, 0.25, 0.5158, 0.25, 0.625, 0.25, 0.625, 0.5, 0.5158, 0.5, 0.5158, 0.5, 0.625, 0.5, 0.625, 0.75, 0.5158, 0.75, 0.5158, 0.75, 0.625, 0.75, 0.625, 1.0, 0.5158, 1.0, 0.125, 0.5, 0.375, 0.5, 0.375, 0.75, 0.125, 0.75, 0.625, 0.5, 0.875, 0.5, 0.875, 0.75, 0.625, 0.75, 0.375, 0.75, 0.5158, 0.75, 0.5158, 1.0, 0.375, 1.0, 0.375, 0.5, 0.5158, 0.5, 0.5158, 0.75, 0.375, 0.75, 0.375, 0.25, 0.5158, 0.25, 0.5158, 0.5, 0.375, 0.5, 0.375, 0.0, 0.5158, 0.0, 0.5158, 0.25, 0.375, 0.25, 0.5158, 0.2161, 0.625, 0.2161, 0.625, 0.25, 0.5158, 0.25, 0.5158, 0.25, 0.625, 0.25, 0.625, 0.5, 0.5158, 0.5, 0.5158, 0.7079, 0.625, 0.7079, 0.625, 0.75, 0.5158, 0.75, 0.5158, 0.75, 0.625, 0.75, 0.625, 1.0, 0.5158, 1.0, 0.125, 0.7079, 0.375, 0.7079, 0.375, 0.75, 0.125, 0.75, 0.625, 0.7079, 0.875, 0.7079, 0.875, 0.75, 0.625, 0.75, 0.4773, 0.75, 0.5158, 0.75, 0.5158, 1.0, 0.4773, 1.0, 0.4773, 0.7079, 0.5158, 0.7079, 0.5158, 0.75, 0.4773, 0.75, 0.4773, 0.25, 0.5158, 0.25, 0.5158, 0.5, 0.4773, 0.5, 0.4773, 0.2161, 0.5158, 0.2161, 0.5158, 0.25, 0.4773, 0.25, 0.4773, 0.08063, 0.5158, 0.08063, 0.5158, 0.1082, 0.4773, 0.1082, 0.4773, 0.6324, 0.5158, 0.6324, 0.5158, 0.6418, 0.4773, 0.6418, 0.625, 0.6324, 0.875, 0.6324, 0.875, 0.6418, 0.625, 0.6418, 0.125, 0.6324, 0.375, 0.6324, 0.375, 0.6418, 0.125, 0.6418, 0.5158, 0.6324, 0.625, 0.6324, 0.625, 0.6418, 0.5158, 0.6418, 0.5158, 0.08063, 0.625, 0.08063, 0.625, 0.1082, 0.5158, 0.1082, 0.5158, 0.6146, 0.625, 0.6146, 0.625, 0.6324, 0.5158, 0.6324, 0.125, 0.6146, 0.375, 0.6146, 0.375, 0.6324, 0.125, 0.6324, 0.625, 0.6146, 0.875, 0.6146, 0.875, 0.6324, 0.625, 0.6324, 0.4773, 0.6146, 0.5158, 0.6146, 0.5158, 0.6324, 0.4773, 0.6324, 0.4773, 0.1082, 0.5158, 0.1082, 0.5158, 0.1176, 0.4773, 0.1176, 0.5158, 0.1082, 0.625, 0.1082, 0.625, 0.1176, 0.5158, 0.1176, 0.4773, 0.5735, 0.5158, 0.5735, 0.5158, 0.6146, 0.4773, 0.6146, 0.625, 0.5735, 0.875, 0.5735, 0.875, 0.6146, 0.625, 0.6146, 0.125, 0.5735, 0.375, 0.5735, 0.375, 0.6146, 0.125, 0.6146, 0.5158, 0.5735, 0.625, 0.5735, 0.625, 0.6146, 0.5158, 0.6146, 0.4773, 0.1176, 0.5158, 0.1176, 0.5158, 0.1354, 0.4773, 0.1354, 0.5158, 0.1176, 0.625, 0.1176, 0.625, 0.1354, 0.5158, 0.1354, 0.3853, 0.5735, 0.4158, 0.5735, 0.4158, 0.6146, 0.3853, 0.6146, 0.3853, 0.1082, 0.4158, 0.1082, 0.4158, 0.1176, 0.3853, 0.1176, 0.3853, 0.6324, 0.4158, 0.6324, 0.4158, 0.6418, 0.3853, 0.6418, 0.3853, 0.08063, 0.4158, 0.08063, 0.4158, 0.1082, 0.3853, 0.1082, 0.3853, 0.2161, 0.4158, 0.2161, 0.4158, 0.25, 0.3853, 0.25, 0.3853, 0.25, 0.4158, 0.25, 0.4158, 0.5, 0.3853, 0.5, 0.3853, 0.7079, 0.4158, 0.7079, 0.4158, 0.75, 0.3853, 0.75, 0.3853, 0.75, 0.4158, 0.75, 0.4158, 1.0, 0.3853, 1.0, 0.4158, 0.5735, 0.4261, 0.5735, 0.4261, 0.6146, 0.4158, 0.6146, 0.4158, 0.1082, 0.4261, 0.1082, 0.4261, 0.1176, 0.4158, 0.1176, 0.4158, 0.6324, 0.4261, 0.6324, 0.4261, 0.6418, 0.4158, 0.6418, 0.4158, 0.08063, 0.4261, 0.08063, 0.4261, 0.1082, 0.4158, 0.1082, 0.4158, 0.2161, 0.4261, 0.2161, 0.4261, 0.25, 0.4158, 0.25, 0.4158, 0.25, 0.4261, 0.25, 0.4261, 0.5, 0.4158, 0.5, 0.4158, 0.7079, 0.4261, 0.7079, 0.4261, 0.75, 0.4158, 0.75, 0.4158, 0.75, 0.4261, 0.75, 0.4261, 1.0, 0.4158, 1.0, 0.375, 0.75, 0.3853, 0.75, 0.3853, 1.0, 0.375, 1.0, 0.375, 0.7079, 0.3853, 0.7079, 0.3853, 0.75, 0.375, 0.75, 0.375, 0.25, 0.3853, 0.25, 0.3853, 0.5, 0.375, 0.5, 0.375, 0.2161, 0.3853, 0.2161, 0.3853, 0.25, 0.375, 0.25, 0.375, 0.08063, 0.3853, 0.08063, 0.3853, 0.1082, 0.375, 0.1082, 0.375, 0.6324, 0.3853, 0.6324, 0.3853, 0.6418, 0.375, 0.6418, 0.375, 0.6146, 0.3853, 0.6146, 0.3853, 0.6324, 0.375, 0.6324, 0.375, 0.1082, 0.3853, 0.1082, 0.3853, 0.1176, 0.375, 0.1176, 0.375, 0.5735, 0.3853, 0.5735, 0.3853, 0.6146, 0.375, 0.6146, 0.375, 0.1176, 0.3853, 0.1176, 0.3853, 0.1354, 0.375, 0.1354, 0.4158, 0.1354, 0.3853, 0.1354, 0.3853, 0.1354, 0.4158, 0.1354, 0.3853, 0.6146, 0.4158, 0.6146, 0.4158, 0.6146, 0.3853, 0.6146, 0.3853, 0.6146, 0.4158, 0.6146, 0.4158, 0.1354, 0.3853, 0.1354, 0.0, 0.0, 0.0, 0.0, 0.4158, 0.1354, 0.4158, 0.6146, 0.0, 0.0, 0.0, 0.0, 0.3853, 0.6146, 0.3853, 0.1354, 0.4158, 0.6324, 0.3853, 0.6324, 0.0, 0.0, 0.4158, 0.1176, 0.4261, 0.1176, 0.4261, 0.6324, 0.4261, 0.1176, 0.0, 0.0, 0.4261, 0.6146, 0.4261, 0.6324, 0.375, 0.5339, 0.3853, 0.5339, 0.3853, 0.5735, 0.375, 0.5735, 0.375, 0.1354, 0.3853, 0.1354, 0.3853, 0.1765, 0.375, 0.1765, 0.4158, 0.1354, 0.4261, 0.1354, 0.4261, 0.1765, 0.4158, 0.1765, 0.3853, 0.1354, 0.4158, 0.1354, 0.4158, 0.1765, 0.3853, 0.1765, 0.3853, 0.5339, 0.4158, 0.5339, 0.4158, 0.5735, 0.3853, 0.5735, 0.5158, 0.5339, 0.625, 0.5339, 0.625, 0.5735, 0.5158, 0.5735, 0.125, 0.5339, 0.375, 0.5339, 0.375, 0.5735, 0.125, 0.5735, 0.625, 0.5339, 0.875, 0.5339, 0.875, 0.5735, 0.625, 0.5735, 0.4773, 0.5339, 0.5158, 0.5339, 0.5158, 0.5735, 0.4773, 0.5735, 0.4773, 0.1354, 0.5158, 0.1354, 0.5158, 0.1765, 0.4773, 0.1765, 0.5158, 0.1354, 0.625, 0.1354, 0.625, 0.1765, 0.5158, 0.1765, 0.4773, 0.5, 0.5158, 0.5, 0.5158, 0.5339, 0.4773, 0.5339, 0.625, 0.5, 0.875, 0.5, 0.875, 0.5339, 0.625, 0.5339, 0.125, 0.5, 0.375, 0.5, 0.375, 0.5339, 0.125, 0.5339, 0.5158, 0.5, 0.625, 0.5, 0.625, 0.5339, 0.5158, 0.5339, 0.3853, 0.5, 0.4158, 0.5, 0.4158, 0.5339, 0.3853, 0.5339, 0.4158, 0.5, 0.4261, 0.5, 0.4261, 0.5339, 0.4158, 0.5339, 0.375, 0.5, 0.3853, 0.5, 0.3853, 0.5339, 0.375, 0.5339, 0.375, 0.1765, 0.3853, 0.1765, 0.3853, 0.2161, 0.375, 0.2161, 0.3853, 0.1765, 0.4158, 0.1765, 0.4158, 0.2161, 0.3853, 0.2161, 0.4773, 0.1765, 0.5158, 0.1765, 0.5158, 0.2161, 0.4773, 0.2161, 0.5158, 0.1765, 0.625, 0.1765, 0.625, 0.2161, 0.5158, 0.2161, 0.4261, 0.5, 0.4773, 0.5, 0.4773, 0.5339, 0.4261, 0.5339, 0.4261, 0.1354, 0.4773, 0.1354, 0.4773, 0.1765, 0.4261, 0.1765, 0.4261, 0.1176, 0.4773, 0.1176, 0.4773, 0.1354, 0.4261, 0.1354, 0.4261, 0.5735, 0.4773, 0.5735, 0.4773, 0.6146, 0.4261, 0.6146, 0.4261, 0.1082, 0.4773, 0.1082, 0.4773, 0.1176, 0.4261, 0.1176, 0.4261, 0.6146, 0.4773, 0.6146, 0.4773, 0.6324, 0.4261, 0.6324, 0.4261, 0.6324, 0.4773, 0.6324, 0.4773, 0.6418, 0.4261, 0.6418, 0.4261, 0.08063, 0.4773, 0.08063, 0.4773, 0.1082, 0.4261, 0.1082, 0.4261, 0.2161, 0.4773, 0.2161, 0.4773, 0.25, 0.4261, 0.25, 0.4261, 0.25, 0.4773, 0.25, 0.4773, 0.5, 0.4261, 0.5, 0.4261, 0.7079, 0.4773, 0.7079, 0.4773, 0.75, 0.4261, 0.75, 0.4261, 0.75, 0.4773, 0.75, 0.4773, 1.0, 0.4261, 1.0, 0.4261, 0.6418, 0.4773, 0.6418, 0.4773, 0.6694, 0.4261, 0.6694, 0.0, 0.0, 0.0, 0.0, 0.0, 0.0, 0.0, 0.0, 0.375, 0.04208, 0.3853, 0.04208, 0.3853, 0.08063, 0.375, 0.08063, 0.375, 0.6418, 0.3853, 0.6418, 0.3853, 0.6694, 0.375, 0.6694, 0.4158, 0.6418, 0.4261, 0.6418, 0.4261, 0.6694, 0.4158, 0.6694, 0.0, 0.0, 0.0, 0.0, 0.0, 0.0, 0.0, 0.0, 0.0, 0.0, 0.0, 0.0, 0.3853, 0.6418, 0.4158, 0.6418, 0.4158, 0.6694, 0.3853, 0.6694, 0.3853, 0.04208, 0.4158, 0.04208, 0.4158, 0.08063, 0.3853, 0.08063, 0.5158, 0.04208, 0.625, 0.04208, 0.625, 0.08063, 0.5158, 0.08063, 0.4773, 0.04208, 0.5158, 0.04208, 0.5158, 0.08063, 0.4773, 0.08063, 0.4773, 0.6418, 0.5158, 0.6418, 0.5158, 0.6694, 0.4773, 0.6694, 0.625, 0.6418, 0.875, 0.6418, 0.875, 0.6694, 0.625, 0.6694, 0.125, 0.6418, 0.375, 0.6418, 0.375, 0.6694, 0.125, 0.6694, 0.5158, 0.6418, 0.625, 0.6418, 0.625, 0.6694, 0.5158, 0.6694, 0.4773, 0.0, 0.5158, 0.0, 0.5158, 0.04208, 0.4773, 0.04208, 0.5158, 0.0, 0.625, 0.0, 0.625, 0.04208, 0.5158, 0.04208, 0.3853, 0.0, 0.4158, 0.0, 0.4158, 0.04208, 0.3853, 0.04208, 0.4158, 0.0, 0.4261, 0.0, 0.4261, 0.04208, 0.4158, 0.04208, 0.375, 0.0, 0.3853, 0.0, 0.3853, 0.04208, 0.375, 0.04208, 0.4261, 0.0, 0.4773, 0.0, 0.4773, 0.04208, 0.4261, 0.04208, 0.375, 0.6694, 0.3853, 0.6694, 0.3853, 0.7079, 0.375, 0.7079, 0.3853, 0.6694, 0.4158, 0.6694, 0.4158, 0.7079, 0.3853, 0.7079, 0.4773, 0.6694, 0.5158, 0.6694, 0.5158, 0.7079, 0.4773, 0.7079, 0.625, 0.6694, 0.875, 0.6694, 0.875, 0.7079, 0.625, 0.7079, 0.125, 0.6694, 0.375, 0.6694, 0.375, 0.7079, 0.125, 0.7079, 0.5158, 0.6694, 0.625, 0.6694, 0.625, 0.7079, 0.5158, 0.7079, 0.0, 0.0, 0.0, 0.0, 0.0, 0.0, 0.0, 0.0, 0.0, 0.0, 0.0, 0.0, 0.0, 0.0, 0.0, 0.0, 0.0, 0.0, 0.0, 0.0, 0.0, 0.0, 0.0, 0.0, 0.0, 0.0, 0.0, 0.0, 0.0, 0.0, 0.0, 0.0, 0.0, 0.0, 0.0, 0.0, 0.0, 0.0, 0.0, 0.0, 0.0, 0.0, 0.0, 0.0, 0.0, 0.0, 0.0, 0.0, 0.0, 0.0, 0.0, 0.0, 0.0, 0.0, 0.0, 0.0, 0.0, 0.0, 0.0, 0.0, 0.5538, 0.0, 0.625, 0.0, 0.625, 0.25, 0.5538, 0.25, 0.5538, 0.4564, 0.625, 0.4564, 0.625, 0.5, 0.5538, 0.5, 0.5538, 0.5, 0.625, 0.5, 0.625, 0.75, 0.5538, 0.75, 0.5538, 0.8932, 0.625, 0.8932, 0.625, 1.0, 0.5538, 1.0, 0.3314, 0.5, 0.375, 0.5, 0.375, 0.75, 0.3314, 0.75, 0.7682, 0.5, 0.875, 0.5, 0.875, 0.75, 0.7682, 0.75, 0.6875, 0.5, 0.7293, 0.5, 0.7293, 0.75, 0.6875, 0.75, 0.2318, 0.5, 0.2707, 0.5, 0.2707, 0.75, 0.2318, 0.75, 0.5538, 0.8125, 0.625, 0.8125, 0.625, 0.8543, 0.5538, 0.8543, 0.5538, 0.3568, 0.625, 0.3568, 0.625, 0.3957, 0.5538, 0.3957, 0.5538, 0.25, 0.625, 0.25, 0.625, 0.3568, 0.5538, 0.3568, 0.125, 0.5, 0.2318, 0.5, 0.2318, 0.75, 0.125, 0.75, 0.7293, 0.5, 0.7682, 0.5, 0.7682, 0.75, 0.7293, 0.75, 0.5538, 0.8543, 0.625, 0.8543, 0.625, 0.8932, 0.5538, 0.8932, 0.447, 0.3568, 0.5538, 0.3568, 0.5538, 0.8932, 0.447, 0.8932, 0.447, 0.25, 0.5538, 0.25, 0.5538, 0.3568, 0.447, 0.3568, 0.5538, 0.8543, 0.5538, 0.8932, 0.5538, 0.3568, 0.5538, 0.3957, 0.447, 0.8125, 0.5538, 0.8125, 0.5538, 0.8543, 0.447, 0.8543, 0.447, 0.8932, 0.5538, 0.8932, 0.5538, 1.0, 0.447, 1.0, 0.447, 0.5, 0.5538, 0.5, 0.5538, 0.75, 0.447, 0.75, 0.447, 0.4564, 0.5538, 0.4564, 0.5538, 0.5, 0.447, 0.5, 0.447, 0.0, 0.5538, 0.0, 0.5538, 0.25, 0.447, 0.25, 0.375, 0.0, 0.447, 0.0, 0.447, 0.25, 0.375, 0.25, 0.375, 0.4564, 0.447, 0.4564, 0.447, 0.5, 0.375, 0.5, 0.375, 0.5, 0.447, 0.5, 0.447, 0.75, 0.375, 0.75, 0.375, 0.8932, 0.447, 0.8932, 0.447, 1.0, 0.375, 1.0, 0.375, 0.8125, 0.447, 0.8125, 0.447, 0.8543, 0.375, 0.8543, 0.375, 0.3568, 0.447, 0.3568, 0.447, 0.3957, 0.375, 0.3957, 0.375, 0.25, 0.447, 0.25, 0.447, 0.3568, 0.375, 0.3568, 0.375, 0.8543, 0.447, 0.8543, 0.447, 0.8932, 0.375, 0.8932, 0.447, 0.8543, 0.5538, 0.8543, 0.5538, 0.3957, 0.447, 0.3957, 0.447, 0.3568, 0.447, 0.8932, 0.447, 0.8543, 0.447, 0.3957, 0.5544, 0.0, 0.625, 0.0, 0.625, 0.25, 0.5544, 0.25, 0.5544, 0.4792, 0.625, 0.4792, 0.625, 0.5, 0.5544, 0.5, 0.5544, 0.5, 0.625, 0.5, 0.625, 0.75, 0.5544, 0.75, 0.5544, 0.9579, 0.625, 0.9579, 0.625, 1.0, 0.5544, 1.0, 0.3542, 0.5, 0.375, 0.5, 0.375, 0.75, 0.3542, 0.75, 0.8329, 0.5, 0.875, 0.5, 0.875, 0.75, 0.8329, 0.75, 0.7939, 0.5, 0.8329, 0.5, 0.8329, 0.75, 0.7939, 0.75, 0.125, 0.5, 0.1671, 0.5, 0.1671, 0.75, 0.125, 0.75, 0.5544, 0.9189, 0.625, 0.9189, 0.625, 0.9579, 0.5544, 0.9579, 0.5544, 0.25, 0.625, 0.25, 0.625, 0.2921, 0.5544, 0.2921, 0.5544, 0.8483, 0.625, 0.8483, 0.625, 0.9189, 0.5544, 0.9189, 0.7233, 0.5, 0.7939, 0.5, 0.7939, 0.75, 0.7233, 0.75, 0.1671, 0.5, 0.2061, 0.5, 0.2061, 0.75, 0.1671, 0.75, 0.5544, 0.2921, 0.625, 0.2921, 0.625, 0.3311, 0.5544, 0.3311, 0.447, 0.9189, 0.5544, 0.9189, 0.5544, 0.3311, 0.447, 0.3311, 0.447, 0.8483, 0.5544, 0.8483, 0.5544, 0.9189, 0.447, 0.9189, 0.447, 0.25, 0.5544, 0.25, 0.5544, 0.2921, 0.447, 0.2921, 0.447, 0.9189, 0.447, 0.3311, 0.447, 0.2921, 0.447, 0.9579, 0.447, 0.9579, 0.5544, 0.9579, 0.5544, 1.0, 0.447, 1.0, 0.447, 0.5, 0.5544, 0.5, 0.5544, 0.75, 0.447, 0.75, 0.447, 0.4792, 0.5544, 0.4792, 0.5544, 0.5, 0.447, 0.5, 0.447, 0.0, 0.5544, 0.0, 0.5544, 0.25, 0.447, 0.25, 0.375, 0.0, 0.447, 0.0, 0.447, 0.25, 0.375, 0.25, 0.375, 0.4792, 0.447, 0.4792, 0.447, 0.5, 0.375, 0.5, 0.375, 0.5, 0.447, 0.5, 0.447, 0.75, 0.375, 0.75, 0.375, 0.9579, 0.447, 0.9579, 0.447, 1.0, 0.375, 1.0, 0.375, 0.9189, 0.447, 0.9189, 0.447, 0.9579, 0.375, 0.9579, 0.375, 0.25, 0.447, 0.25, 0.447, 0.2921, 0.375, 0.2921, 0.375, 0.8483, 0.447, 0.8483, 0.447, 0.9189, 0.375, 0.9189, 0.375, 0.2921, 0.447, 0.2921, 0.447, 0.3311, 0.375, 0.3311, 0.375, 0.8087, 0.447, 0.8087, 0.447, 0.8483, 0.375, 0.8483, 0.375, 0.3311, 0.447, 0.3311, 0.447, 0.4017, 0.375, 0.4017, 0.447, 0.3311, 0.5544, 0.3311, 0.5544, 0.4017, 0.447, 0.4017, 0.447, 0.9579, 0.447, 0.2921, 0.5544, 0.2921, 0.5544, 0.9579, 0.6837, 0.5, 0.7233, 0.5, 0.7233, 0.75, 0.6837, 0.75, 0.5544, 0.8087, 0.625, 0.8087, 0.625, 0.8483, 0.5544, 0.8483, 0.2061, 0.5, 0.2767, 0.5, 0.2767, 0.75, 0.2061, 0.75, 0.5544, 0.3311, 0.625, 0.3311, 0.625, 0.4017, 0.5544, 0.4017, 0.5544, 0.7843, 0.625, 0.7843, 0.625, 0.8087, 0.5544, 0.8087, 0.6593, 0.5, 0.6837, 0.5, 0.6837, 0.75, 0.6593, 0.75, 0.447, 0.7843, 0.5544, 0.7843, 0.5544, 0.8087, 0.447, 0.8087, 0.375, 0.7843, 0.447, 0.7843, 0.447, 0.8087, 0.375, 0.8087, 0.375, 0.4017, 0.447, 0.4017, 0.447, 0.4413, 0.375, 0.4413, 0.5544, 0.2921, 0.5544, 0.3311, 0.5544, 0.9189, 0.5544, 0.9579, 0.2767, 0.5, 0.3163, 0.5, 0.3163, 0.75, 0.2767, 0.75, 0.5544, 0.4017, 0.625, 0.4017, 0.625, 0.4413, 0.5544, 0.4413, 0.5544, 0.8087, 0.5544, 0.8483, 0.5544, 0.4017, 0.5544, 0.4413, 0.447, 0.8087, 0.5544, 0.8087, 0.5544, 0.4413, 0.447, 0.4413, 0.447, 0.8087, 0.447, 0.4413, 0.447, 0.4017, 0.447, 0.8483, 0.447, 0.4017, 0.5544, 0.4017, 0.5544, 0.8483, 0.447, 0.8483, 0.375, 0.0, 0.625, 0.0, 0.625, 0.25, 0.375, 0.25, 0.375, 0.25, 0.625, 0.25, 0.625, 0.5, 0.375, 0.5, 0.375, 0.5, 0.625, 0.5, 0.625, 0.75, 0.375, 0.75, 0.375, 0.75, 0.625, 0.75, 0.625, 1.0, 0.375, 1.0, 0.125, 0.5, 0.375, 0.5, 0.375, 0.75, 0.125, 0.75, 0.625, 0.5, 0.875, 0.5, 0.875, 0.75, 0.625, 0.75, 0.375, 0.0, 0.625, 0.0, 0.625, 0.25, 0.375, 0.25, 0.375, 0.25, 0.625, 0.25, 0.625, 0.5, 0.375, 0.5, 0.375, 0.5, 0.625, 0.5, 0.625, 0.75, 0.375, 0.75, 0.375, 0.75, 0.625, 0.75, 0.625, 1.0, 0.375, 1.0, 0.125, 0.5, 0.375, 0.5, 0.375, 0.75, 0.125, 0.75, 0.625, 0.5, 0.875, 0.5, 0.875, 0.75, 0.625, 0.75, 0.375, 0.4413, 0.447, 0.4413, 0.447, 0.4657, 0.375, 0.4657, 0.447, 0.7708, 0.5544, 0.7708, 0.5544, 0.4792, 0.447, 0.4792, 0.375, 0.7708, 0.447, 0.7708, 0.447, 0.7843, 0.375, 0.7843, 0.5544, 0.7708, 0.625, 0.7708, 0.625, 0.7843, 0.5544, 0.7843, 0.447, 0.4413, 0.5544, 0.4413, 0.5544, 0.4657, 0.447, 0.4657, 0.6458, 0.5, 0.6593, 0.5, 0.6593, 0.75, 0.6458, 0.75, 0.5544, 0.4413, 0.625, 0.4413, 0.625, 0.4657, 0.5544, 0.4657, 0.3163, 0.5, 0.3407, 0.5, 0.3407, 0.75, 0.3163, 0.75, 0.0, 0.0, 1.0, 0.0, 1.0, 1.0, 0.0, 1.0, 0.0, 0.0, 1.0, 0.0, 1.0, 1.0, 0.0, 1.0, 0.0, 0.0, 1.0, 0.0, 1.0, 1.0, 0.0, 1.0, 0.0, 0.0, 1.0, 0.0, 1.0, 1.0, 0.0, 1.0, 0.625, 0.5, 0.6458, 0.5, 0.6458, 0.75, 0.625, 0.75, 0.5544, 0.75, 0.625, 0.75, 0.625, 0.7708, 0.5544, 0.7708, 0.375, 0.75, 0.447, 0.75, 0.447, 0.7708, 0.375, 0.7708, 0.447, 0.75, 0.5544, 0.75, 0.5544, 0.7708, 0.447, 0.7708, 0.375, 0.4657, 0.447, 0.4657, 0.447, 0.4792, 0.375, 0.4792, 0.5544, 0.7708, 0.5544, 0.7843, 0.5544, 0.4657, 0.5544, 0.4792, 0.3407, 0.5, 0.3542, 0.5, 0.3542, 0.75, 0.3407, 0.75, 0.5544, 0.4657, 0.625, 0.4657, 0.625, 0.4792, 0.5544, 0.4792, 0.447, 0.7708, 0.447, 0.4792, 0.447, 0.4657, 0.447, 0.7843, 0.447, 0.7843, 0.447, 0.4657, 0.5544, 0.4657, 0.5544, 0.7843, 0.0, 0.0, 1.0, 0.0, 1.0, 1.0, 0.0, 1.0, 0.375, 0.7936, 0.447, 0.7936, 0.447, 0.8125, 0.375, 0.8125, 0.375, 0.3957, 0.447, 0.3957, 0.447, 0.4375, 0.375, 0.4375, 0.447, 0.3957, 0.5538, 0.3957, 0.5538, 0.4375, 0.447, 0.4375, 0.5538, 0.7936, 0.5538, 0.8125, 0.5538, 0.4375, 0.5538, 0.4564, 0.5538, 0.7936, 0.625, 0.7936, 0.625, 0.8125, 0.5538, 0.8125, 0.6686, 0.5, 0.6875, 0.5, 0.6875, 0.75, 0.6686, 0.75, 0.2707, 0.5, 0.3125, 0.5, 0.3125, 0.75, 0.2707, 0.75, 0.5538, 0.3957, 0.625, 0.3957, 0.625, 0.4375, 0.5538, 0.4375, 0.625, 0.5, 0.6686, 0.5, 0.6686, 0.75, 0.625, 0.75, 0.5538, 0.75, 0.625, 0.75, 0.625, 0.7936, 0.5538, 0.7936, 0.447, 0.75, 0.5538, 0.75, 0.5538, 0.7936, 0.447, 0.7936, 0.375, 0.75, 0.447, 0.75, 0.447, 0.7936, 0.375, 0.7936, 0.375, 0.4375, 0.447, 0.4375, 0.447, 0.4564, 0.375, 0.4564, 0.447, 0.4375, 0.5538, 0.4375, 0.5538, 0.8125, 0.447, 0.8125, 0.3125, 0.5, 0.3314, 0.5, 0.3314, 0.75, 0.3125, 0.75, 0.5538, 0.4375, 0.625, 0.4375, 0.625, 0.4564, 0.5538, 0.4564, 0.447, 0.7936, 0.5538, 0.7936, 0.5538, 0.4564, 0.447, 0.4564, 0.447, 0.7936, 0.447, 0.4564, 0.447, 0.4375, 0.447, 0.8125, 0.0, 0.0, 1.0, 0.0, 1.0, 1.0, 0.0, 1.0, 0.375, 0.0, 0.625, 0.0, 0.625, 0.25, 0.375, 0.25, 0.375, 0.25, 0.625, 0.25, 0.625, 0.5, 0.375, 0.5, 0.375, 0.5, 0.625, 0.5, 0.625, 0.75, 0.375, 0.75, 0.375, 0.75, 0.625, 0.75, 0.625, 1.0, 0.375, 1.0, 0.125, 0.5, 0.375, 0.5, 0.375, 0.75, 0.125, 0.75, 0.625, 0.5, 0.875, 0.5, 0.875, 0.75, 0.625, 0.75, 0.375, 0.0, 0.625, 0.0, 0.625, 0.25, 0.375, 0.25, 0.375, 0.375, 0.625, 0.375, 0.625, 0.5, 0.375, 0.5, 0.375, 0.5, 0.625, 0.5, 0.625, 0.75, 0.375, 0.75, 0.375, 0.875, 0.625, 0.875, 0.625, 1.0, 0.375, 1.0, 0.25, 0.5, 0.375, 0.5, 0.375, 0.75, 0.25, 0.75, 0.75, 0.5, 0.875, 0.5, 0.875, 0.75, 0.75, 0.75, 0.625, 0.5, 0.75, 0.5, 0.75, 0.75, 0.625, 0.75, 0.125, 0.5, 0.25, 0.5, 0.25, 0.75, 0.125, 0.75, 0.375, 0.75, 0.625, 0.75, 0.625, 0.875, 0.375, 0.875, 0.375, 0.25, 0.625, 0.25, 0.625, 0.375, 0.375, 0.375, 0.375, 0.0, 0.625, 0.0, 0.625, 0.25, 0.375, 0.25, 0.375, 0.375, 0.625, 0.375, 0.625, 0.5, 0.375, 0.5, 0.375, 0.5, 0.625, 0.5, 0.625, 0.75, 0.375, 0.75, 0.375, 0.875, 0.625, 0.875, 0.625, 1.0, 0.375, 1.0, 0.25, 0.5, 0.375, 0.5, 0.375, 0.75, 0.25, 0.75, 0.75, 0.5, 0.875, 0.5, 0.875, 0.75, 0.75, 0.75, 0.625, 0.5, 0.75, 0.5, 0.75, 0.75, 0.625, 0.75, 0.125, 0.5, 0.25, 0.5, 0.25, 0.75, 0.125, 0.75, 0.375, 0.75, 0.625, 0.75, 0.625, 0.875, 0.375, 0.875, 0.375, 0.25, 0.625, 0.25, 0.625, 0.375, 0.375, 0.375, 0.375, 0.0, 0.625, 0.0, 0.625, 0.25, 0.375, 0.25, 0.375, 0.375, 0.625, 0.375, 0.625, 0.5, 0.375, 0.5, 0.375, 0.5, 0.625, 0.5, 0.625, 0.75, 0.375, 0.75, 0.375, 0.875, 0.625, 0.875, 0.625, 1.0, 0.375, 1.0, 0.25, 0.5, 0.375, 0.5, 0.375, 0.75, 0.25, 0.75, 0.75, 0.5, 0.875, 0.5, 0.875, 0.75, 0.75, 0.75, 0.625, 0.5, 0.75, 0.5, 0.75, 0.75, 0.625, 0.75, 0.125, 0.5, 0.25, 0.5, 0.25, 0.75, 0.125, 0.75, 0.375, 0.75, 0.625, 0.75, 0.625, 0.875, 0.375, 0.875, 0.375, 0.25, 0.625, 0.25, 0.625, 0.375, 0.375, 0.375, 0.375, 0.0, 0.625, 0.0, 0.625, 0.25, 0.375, 0.25, 0.375, 0.375, 0.625, 0.375, 0.625, 0.5, 0.375, 0.5, 0.375, 0.5, 0.625, 0.5, 0.625, 0.75, 0.375, 0.75, 0.375, 0.875, 0.625, 0.875, 0.625, 1.0, 0.375, 1.0, 0.25, 0.5, 0.375, 0.5, 0.375, 0.75, 0.25, 0.75, 0.75, 0.5, 0.875, 0.5, 0.875, 0.75, 0.75, 0.75, 0.625, 0.5, 0.75, 0.5, 0.75, 0.75, 0.625, 0.75, 0.125, 0.5, 0.25, 0.5, 0.25, 0.75, 0.125, 0.75, 0.375, 0.75, 0.625, 0.75, 0.625, 0.875, 0.375, 0.875, 0.375, 0.25, 0.625, 0.25, 0.625, 0.375, 0.375, 0.375, 0.375, 0.0, 0.625, 0.0, 0.625, 0.25, 0.375, 0.25, 0.375, 0.375, 0.625, 0.375, 0.625, 0.5, 0.375, 0.5, 0.375, 0.5, 0.625, 0.5, 0.625, 0.75, 0.375, 0.75, 0.375, 0.875, 0.625, 0.875, 0.625, 1.0, 0.375, 1.0, 0.25, 0.5, 0.375, 0.5, 0.375, 0.75, 0.25, 0.75, 0.75, 0.5, 0.875, 0.5, 0.875, 0.75, 0.75, 0.75, 0.625, 0.5, 0.75, 0.5, 0.75, 0.75, 0.625, 0.75, 0.125, 0.5, 0.25, 0.5, 0.25, 0.75, 0.125, 0.75, 0.375, 0.75, 0.625, 0.75, 0.625, 0.875, 0.375, 0.875, 0.375, 0.25, 0.625, 0.25, 0.625, 0.375, 0.375, 0.375, 0.375, 0.0, 0.625, 0.0, 0.625, 0.25, 0.375, 0.25, 0.375, 0.375, 0.625, 0.375, 0.625, 0.5, 0.375, 0.5, 0.375, 0.5, 0.625, 0.5, 0.625, 0.75, 0.375, 0.75, 0.375, 0.875, 0.625, 0.875, 0.625, 1.0, 0.375, 1.0, 0.25, 0.5, 0.375, 0.5, 0.375, 0.75, 0.25, 0.75, 0.75, 0.5, 0.875, 0.5, 0.875, 0.75, 0.75, 0.75, 0.625, 0.5, 0.75, 0.5, 0.75, 0.75, 0.625, 0.75, 0.125, 0.5, 0.25, 0.5, 0.25, 0.75, 0.125, 0.75, 0.375, 0.75, 0.625, 0.75, 0.625, 0.875, 0.375, 0.875, 0.375, 0.25, 0.625, 0.25, 0.625, 0.375, 0.375, 0.375, 0.375, 0.0, 0.625, 0.0, 0.625, 0.25, 0.375, 0.25, 0.375, 0.375, 0.625, 0.375, 0.625, 0.5, 0.375, 0.5, 0.375, 0.5, 0.625, 0.5, 0.625, 0.75, 0.375, 0.75, 0.375, 0.875, 0.625, 0.875, 0.625, 1.0, 0.375, 1.0, 0.25, 0.5, 0.375, 0.5, 0.375, 0.75, 0.25, 0.75, 0.75, 0.5, 0.875, 0.5, 0.875, 0.75, 0.75, 0.75, 0.625, 0.5, 0.75, 0.5, 0.75, 0.75, 0.625, 0.75, 0.125, 0.5, 0.25, 0.5, 0.25, 0.75, 0.125, 0.75, 0.375, 0.75, 0.625, 0.75, 0.625, 0.875, 0.375, 0.875, 0.375, 0.25, 0.625, 0.25, 0.625, 0.375, 0.375, 0.375, 0.375, 0.0, 0.625, 0.0, 0.625, 0.25, 0.375, 0.25, 0.375, 0.25, 0.625, 0.25, 0.625, 0.5, 0.375, 0.5, 0.375, 0.5, 0.625, 0.5, 0.625, 0.75, 0.375, 0.75, 0.375, 0.75, 0.625, 0.75, 0.625, 1.0, 0.375, 1.0, 0.125, 0.5, 0.375, 0.5, 0.375, 0.75, 0.125, 0.75, 0.625, 0.5, 0.875, 0.5, 0.875, 0.75, 0.625, 0.75, 0.375, 0.125, 0.625, 0.125, 0.625, 0.25, 0.375, 0.25, 0.375, 0.25, 0.625, 0.25, 0.625, 0.5, 0.375, 0.5, 0.375, 0.625, 0.625, 0.625, 0.625, 0.75, 0.375, 0.75, 0.375, 0.75, 0.625, 0.75, 0.625, 1.0, 0.375, 1.0, 0.125, 0.625, 0.375, 0.625, 0.375, 0.75, 0.125, 0.75, 0.625, 0.625, 0.875, 0.625, 0.875, 0.75, 0.625, 0.75, 0.625, 0.5, 0.875, 0.5, 0.875, 0.625, 0.625, 0.625, 0.125, 0.5, 0.375, 0.5, 0.375, 0.625, 0.125, 0.625, 0.375, 0.5, 0.625, 0.5, 0.625, 0.625, 0.375, 0.625, 0.375, 0.0, 0.625, 0.0, 0.625, 0.125, 0.375, 0.125, 0.375, 0.0, 0.625, 0.0, 0.625, 0.25, 0.375, 0.25, 0.375, 0.25, 0.625, 0.25, 0.625, 0.5, 0.375, 0.5, 0.375, 0.5, 0.625, 0.5, 0.625, 0.75, 0.375, 0.75, 0.375, 0.75, 0.625, 0.75, 0.625, 1.0, 0.375, 1.0, 0.125, 0.5, 0.375, 0.5, 0.375, 0.75, 0.125, 0.75, 0.625, 0.5, 0.875, 0.5, 0.875, 0.75, 0.625, 0.75, 0.375, 0.0, 0.625, 0.0, 0.625, 0.25, 0.375, 0.25, 0.375, 0.375, 0.625, 0.375, 0.625, 0.5, 0.375, 0.5, 0.375, 0.5, 0.625, 0.5, 0.625, 0.75, 0.375, 0.75, 0.375, 0.875, 0.625, 0.875, 0.625, 1.0, 0.375, 1.0, 0.25, 0.5, 0.375, 0.5, 0.375, 0.75, 0.25, 0.75, 0.75, 0.5, 0.875, 0.5, 0.875, 0.75, 0.75, 0.75, 0.625, 0.5, 0.75, 0.5, 0.75, 0.75, 0.625, 0.75, 0.125, 0.5, 0.25, 0.5, 0.25, 0.75, 0.125, 0.75, 0.375, 0.75, 0.625, 0.75, 0.625, 0.875, 0.375, 0.875, 0.375, 0.25, 0.625, 0.25, 0.625, 0.375, 0.375, 0.375, 0.375, 0.0, 0.625, 0.0, 0.625, 0.25, 0.375, 0.25, 0.375, 0.375, 0.625, 0.375, 0.625, 0.5, 0.375, 0.5, 0.375, 0.5, 0.625, 0.5, 0.625, 0.75, 0.375, 0.75, 0.375, 0.875, 0.625, 0.875, 0.625, 1.0, 0.375, 1.0, 0.25, 0.5, 0.375, 0.5, 0.375, 0.75, 0.25, 0.75, 0.75, 0.5, 0.875, 0.5, 0.875, 0.75, 0.75, 0.75, 0.625, 0.5, 0.75, 0.5, 0.75, 0.75, 0.625, 0.75, 0.125, 0.5, 0.25, 0.5, 0.25, 0.75, 0.125, 0.75, 0.375, 0.75, 0.625, 0.75, 0.625, 0.875, 0.375, 0.875, 0.375, 0.25, 0.625, 0.25, 0.625, 0.375, 0.375, 0.375, 0.375, 0.0, 0.625, 0.0, 0.625, 0.25, 0.375, 0.25, 0.375, 0.375, 0.625, 0.375, 0.625, 0.5, 0.375, 0.5, 0.375, 0.5, 0.625, 0.5, 0.625, 0.75, 0.375, 0.75, 0.375, 0.875, 0.625, 0.875, 0.625, 1.0, 0.375, 1.0, 0.25, 0.5, 0.375, 0.5, 0.375, 0.75, 0.25, 0.75, 0.75, 0.5, 0.875, 0.5, 0.875, 0.75, 0.75, 0.75, 0.625, 0.5, 0.75, 0.5, 0.75, 0.75, 0.625, 0.75, 0.125, 0.5, 0.25, 0.5, 0.25, 0.75, 0.125, 0.75, 0.375, 0.75, 0.625, 0.75, 0.625, 0.875, 0.375, 0.875, 0.375, 0.25, 0.625, 0.25, 0.625, 0.375, 0.375, 0.375, 0.375, 0.0, 0.625, 0.0, 0.625, 0.25, 0.375, 0.25, 0.375, 0.375, 0.625, 0.375, 0.625, 0.5, 0.375, 0.5, 0.375, 0.5, 0.625, 0.5, 0.625, 0.75, 0.375, 0.75, 0.375, 0.875, 0.625, 0.875, 0.625, 1.0, 0.375, 1.0, 0.25, 0.5, 0.375, 0.5, 0.375, 0.75, 0.25, 0.75, 0.75, 0.5, 0.875, 0.5, 0.875, 0.75, 0.75, 0.75, 0.625, 0.5, 0.75, 0.5, 0.75, 0.75, 0.625, 0.75, 0.125, 0.5, 0.25, 0.5, 0.25, 0.75, 0.125, 0.75, 0.375, 0.75, 0.625, 0.75, 0.625, 0.875, 0.375, 0.875, 0.375, 0.25, 0.625, 0.25, 0.625, 0.375, 0.375, 0.375, 0.375, 0.0, 0.625, 0.0, 0.625, 0.25, 0.375, 0.25, 0.375, 0.375, 0.625, 0.375, 0.625, 0.5, 0.375, 0.5, 0.375, 0.5, 0.625, 0.5, 0.625, 0.75, 0.375, 0.75, 0.375, 0.875, 0.625, 0.875, 0.625, 1.0, 0.375, 1.0, 0.25, 0.5, 0.375, 0.5, 0.375, 0.75, 0.25, 0.75, 0.75, 0.5, 0.875, 0.5, 0.875, 0.75, 0.75, 0.75, 0.625, 0.5, 0.75, 0.5, 0.75, 0.75, 0.625, 0.75, 0.125, 0.5, 0.25, 0.5, 0.25, 0.75, 0.125, 0.75, 0.375, 0.75, 0.625, 0.75, 0.625, 0.875, 0.375, 0.875, 0.375, 0.25, 0.625, 0.25, 0.625, 0.375, 0.375, 0.375, 0.375, 0.0, 0.625, 0.0, 0.625, 0.25, 0.375, 0.25, 0.375, 0.375, 0.625, 0.375, 0.625, 0.5, 0.375, 0.5, 0.375, 0.5, 0.625, 0.5, 0.625, 0.75, 0.375, 0.75, 0.375, 0.875, 0.625, 0.875, 0.625, 1.0, 0.375, 1.0, 0.25, 0.5, 0.375, 0.5, 0.375, 0.75, 0.25, 0.75, 0.75, 0.5, 0.875, 0.5, 0.875, 0.75, 0.75, 0.75, 0.625, 0.5, 0.75, 0.5, 0.75, 0.75, 0.625, 0.75, 0.125, 0.5, 0.25, 0.5, 0.25, 0.75, 0.125, 0.75, 0.375, 0.75, 0.625, 0.75, 0.625, 0.875, 0.375, 0.875, 0.375, 0.25, 0.625, 0.25, 0.625, 0.375, 0.375, 0.375, 0.375, 0.0, 0.625, 0.0, 0.625, 0.25, 0.375, 0.25, 0.375, 0.375, 0.625, 0.375, 0.625, 0.5, 0.375, 0.5, 0.375, 0.5, 0.625, 0.5, 0.625, 0.75, 0.375, 0.75, 0.375, 0.875, 0.625, 0.875, 0.625, 1.0, 0.375, 1.0, 0.25, 0.5, 0.375, 0.5, 0.375, 0.75, 0.25, 0.75, 0.75, 0.5, 0.875, 0.5, 0.875, 0.75, 0.75, 0.75, 0.625, 0.5, 0.75, 0.5, 0.75, 0.75, 0.625, 0.75, 0.125, 0.5, 0.25, 0.5, 0.25, 0.75, 0.125, 0.75, 0.375, 0.75, 0.625, 0.75, 0.625, 0.875, 0.375, 0.875, 0.375, 0.25, 0.625, 0.25, 0.625, 0.375, 0.375, 0.375, 0.375, 0.0, 0.625, 0.0, 0.625, 0.25, 0.375, 0.25, 0.375, 0.25, 0.625, 0.25, 0.625, 0.5, 0.375, 0.5, 0.375, 0.5, 0.625, 0.5, 0.625, 0.75, 0.375, 0.75, 0.375, 0.75, 0.625, 0.75, 0.625, 1.0, 0.375, 1.0, 0.125, 0.5, 0.375, 0.5, 0.375, 0.75, 0.125, 0.75, 0.625, 0.5, 0.875, 0.5, 0.875, 0.75, 0.625, 0.75, 0.375, 0.125, 0.625, 0.125, 0.625, 0.25, 0.375, 0.25, 0.375, 0.25, 0.625, 0.25, 0.625, 0.5, 0.375, 0.5, 0.375, 0.625, 0.625, 0.625, 0.625, 0.75, 0.375, 0.75, 0.375, 0.75, 0.625, 0.75, 0.625, 1.0, 0.375, 1.0, 0.125, 0.625, 0.375, 0.625, 0.375, 0.75, 0.125, 0.75, 0.625, 0.625, 0.875, 0.625, 0.875, 0.75, 0.625, 0.75, 0.625, 0.5, 0.875, 0.5, 0.875, 0.625, 0.625, 0.625, 0.125, 0.5, 0.375, 0.5, 0.375, 0.625, 0.125, 0.625, 0.375, 0.5, 0.625, 0.5, 0.625, 0.625, 0.375, 0.625, 0.375, 0.0, 0.625, 0.0, 0.625, 0.125, 0.375, 0.125, 0.375, 0.0, 0.625, 0.0, 0.625, 0.25, 0.375, 0.25, 0.375, 0.25, 0.625, 0.25, 0.625, 0.5, 0.375, 0.5, 0.375, 0.5, 0.625, 0.5, 0.625, 0.75, 0.375, 0.75, 0.375, 0.75, 0.625, 0.75, 0.625, 1.0, 0.375, 1.0, 0.125, 0.5, 0.375, 0.5, 0.375, 0.75, 0.125, 0.75, 0.625, 0.5, 0.875, 0.5, 0.875, 0.75, 0.625, 0.75, 0.375, 0.0, 0.625, 0.0, 0.625, 0.25, 0.375, 0.25, 0.375, 0.25, 0.625, 0.25, 0.625, 0.5, 0.375, 0.5, 0.375, 0.5, 0.625, 0.5, 0.625, 0.75, 0.375, 0.75, 0.375, 0.75, 0.625, 0.75, 0.625, 1.0, 0.375, 1.0, 0.125, 0.5, 0.375, 0.5, 0.375, 0.75, 0.125, 0.75, 0.625, 0.5, 0.875, 0.5, 0.875, 0.75, 0.625, 0.75, 0.375, 0.0, 0.625, 0.0, 0.625, 0.25, 0.375, 0.25, 0.375, 0.25, 0.625, 0.25, 0.625, 0.5, 0.375, 0.5, 0.375, 0.5, 0.625, 0.5, 0.625, 0.75, 0.375, 0.75, 0.375, 0.75, 0.625, 0.75, 0.625, 1.0, 0.375, 1.0, 0.125, 0.5, 0.375, 0.5, 0.375, 0.75, 0.125, 0.75, 0.625, 0.5, 0.875, 0.5, 0.875, 0.75, 0.625, 0.75, 0.375, 0.0, 0.625, 0.0, 0.625, 0.25, 0.375, 0.25, 0.375, 0.25, 0.625, 0.25, 0.625, 0.5, 0.375, 0.5, 0.375, 0.5, 0.625, 0.5, 0.625, 0.75, 0.375, 0.75, 0.375, 0.75, 0.625, 0.75, 0.625, 1.0, 0.375, 1.0, 0.125, 0.5, 0.375, 0.5, 0.375, 0.75, 0.125, 0.75, 0.625, 0.5, 0.875, 0.5, 0.875, 0.75, 0.625, 0.75, 0.375, 0.0, 0.625, 0.0, 0.625, 0.25, 0.375, 0.25, 0.375, 0.25, 0.625, 0.25, 0.625, 0.5, 0.375, 0.5, 0.375, 0.5, 0.625, 0.5, 0.625, 0.75, 0.375, 0.75, 0.375, 0.75, 0.625, 0.75, 0.625, 1.0, 0.375, 1.0, 0.125, 0.5, 0.375, 0.5, 0.375, 0.75, 0.125, 0.75, 0.625, 0.5, 0.875, 0.5, 0.875, 0.75, 0.625, 0.75, 0.375, 0.0, 0.625, 0.0, 0.625, 0.25, 0.375, 0.25, 0.375, 0.25, 0.625, 0.25, 0.625, 0.5, 0.375, 0.5, 0.375, 0.5, 0.625, 0.5, 0.625, 0.75, 0.375, 0.75, 0.375, 0.75, 0.625, 0.75, 0.625, 1.0, 0.375, 1.0, 0.125, 0.5, 0.375, 0.5, 0.375, 0.75, 0.125, 0.75, 0.625, 0.5, 0.875, 0.5, 0.875, 0.75, 0.625, 0.75])
me_plane_003.materials.append(mat_glas)
me_plane_003.materials.append(mat_wood_dark)
me_plane_003.materials.append(mat_wood_hell)
me_plane_003.materials.append(mat_roof)
me_plane_003.materials.append(mat_wood_middle)
me_plane_003.materials.append(mat_stroh)
me_plane_003.use_remesh_fix_poles = True
me_plane_003.use_remesh_preserve_attributes = False
me_plane_003.use_mirror_vertex_groups = False
me_plane_003.update()

# ---- objects
ob_gasthaus = bpy.data.objects.new('Gasthaus', me_plane_003)

# ---- transforms, parenting, visibility, modifiers, constraints
ob_gasthaus.location = (2.796, -7.272, 2.734)
ob_gasthaus.rotation_euler = (0.0, 1.571, 1.571)
ob_gasthaus.scale = (1.3, 1.25, 1.0)
ob_gasthaus.lineart.crease_threshold = 0.0

# ---- collection membership
col_collection.objects.link(ob_gasthaus)

# ---- scene / render settings (as saved in the file)
scene.frame_start = 1; scene.frame_end = 250; scene.frame_set(1)
scene.render.engine = 'BLENDER_EEVEE_NEXT'
scene.cycles.use_denoising = False
scene.cycles.samples = 128
scene.cycles.sampling_pattern = 'TABULATED_SOBOL'
scene.cycles.use_adaptive_sampling = False
scene.cycles.use_light_tree = False
scene.view_settings.view_transform = 'Filmic'
bpy.context.view_layer.update()

# ---- added for rendering (the .blend has no active camera and no usable light): camera, sun
cam_auto = bpy.data.cameras.new('AutoCamera')
cam_auto.lens = 50.0
cam_auto.sensor_width = 36.0
cam_auto.clip_end = 1000.0
ob_auto_camera = bpy.data.objects.new('AutoCamera', cam_auto)
scene.collection.objects.link(ob_auto_camera)
ob_auto_camera.location = (31.2057, -34.4321, 27.2246)
ob_auto_camera.rotation_euler = (1.09748, -7.21219e-08, 0.694738)
scene.camera = ob_auto_camera
light_auto_sun = bpy.data.lights.new('AutoSun', 'SUN')
light_auto_sun.energy = 3.0
light_auto_sun.angle = 0.0523599
ob_auto_sun = bpy.data.objects.new('AutoSun', light_auto_sun)
scene.collection.objects.link(ob_auto_sun)
ob_auto_sun.rotation_euler = (0.872665, 0.174533, 0.523599)
bpy.context.view_layer.update()
